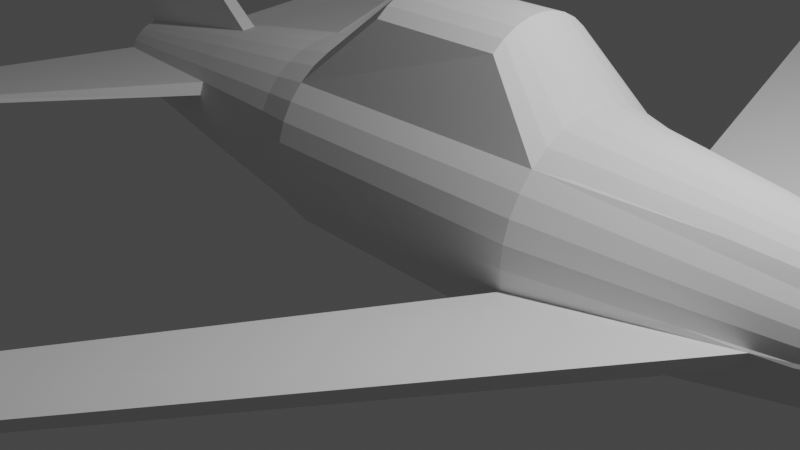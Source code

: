 # Source: plane.blend  (saved by Blender 2.80.35; exported with 4.5.12 LTS)
import bpy
from mathutils import Matrix  # noqa: F401  (used for matrix-valued properties, if any)

bpy.ops.wm.read_factory_settings(use_empty=True)
scene = bpy.context.scene
scene.name = 'Scene'

# ---- collections
col_collection = bpy.data.collections.new('Collection'); scene.collection.children.link(col_collection)

# ---- world
world_world = bpy.data.worlds.new('World'); scene.world = world_world
world_world.color = (0.05088, 0.05088, 0.05088)
world_world.use_sun_shadow = False
world_world.sun_shadow_jitter_overblur = 0.0

# ---- cameras
cam_camera = bpy.data.cameras.new('Camera')
cam_camera.clip_end = 100.0
cam_camera.ortho_scale = 7.314
cam_camera.dof.focus_distance = 0.0
cam_camera.dof.aperture_fstop = 128.0

# ---- lights
light_light = bpy.data.lights.new('Light', 'POINT')
light_light.transmission_factor = 0.0
light_light.cutoff_distance = 30.0
light_light.energy = 1000.0
light_light.shadow_buffer_clip_start = 1.001
light_light.shadow_soft_size = 0.1
light_light.shadow_maximum_resolution = 0.006
light_light.use_absolute_resolution = True

# ---- meshes
me_cylinder = bpy.data.meshes.new('Cylinder')
me_cylinder.from_pydata([(-1.834e-08, 1.135, -0.4567), (-1.341e-07, 1.304, 0.2909), (0.2457, 1.279, 0.2909), (0.2138, 1.113, -0.4567), (0.482, 1.205, 0.2909), (0.4193, 1.048, -0.4567), (0.6997, 1.084, 0.2909), (0.6088, 0.9433, -0.4567), (0.8906, 0.9221, 0.2909), (0.7748, 0.8022, -0.4567), (1.047, 0.7245, 0.2909), (0.9111, 0.6303, -0.4567), (1.164, 0.499, 0.2909), (1.012, 0.4342, -0.4567), (1.235, 0.2544, 0.2909), (1.075, 0.2213, -0.4567), (1.26, 4.049e-07, 0.2909), (1.096, 3.512e-07, -0.4567), (1.235, -0.2544, 0.2909), (1.075, -0.2213, -0.4567), (1.164, -0.499, 0.2909), (1.012, -0.4342, -0.4567), (1.047, -0.7245, 0.2909), (0.9111, -0.6303, -0.4567), (0.8906, -0.9221, 0.2909), (0.7748, -0.8022, -0.4567), (0.6997, -1.084, 0.2909), (0.6088, -0.9433, -0.4567), (0.482, -1.205, 0.2909), (0.4193, -1.048, -0.4567), (0.2457, -1.279, 0.2909), (0.2138, -1.113, -0.4567), (-5.439e-07, -1.304, 0.2909), (-3.779e-07, -1.135, -0.4567), (-0.2457, -1.279, 0.2909), (-0.2138, -1.113, -0.4567), (-0.482, -1.205, 0.2909), (-0.4193, -1.048, -0.4567), (-0.6997, -1.084, 0.2909), (-0.6088, -0.9433, -0.4567), (-0.8906, -0.9221, 0.2909), (-0.7748, -0.8022, -0.4567), (-1.047, -0.7245, 0.2909), (-0.9111, -0.6303, -0.4567), (-1.164, -0.499, 0.2909), (-1.012, -0.4342, -0.4567), (-1.235, -0.2544, 0.2909), (-1.075, -0.2213, -0.4567), (-1.26, 1.566e-06, 0.2909), (-1.096, 1.361e-06, -0.4567), (-1.235, 0.2544, 0.2909), (-1.075, 0.2213, -0.4567), (-1.164, 0.499, 0.2909), (-1.012, 0.4342, -0.4567), (-1.047, 0.7245, 0.2909), (-0.9111, 0.6303, -0.4567), (-0.8906, 0.9221, 0.2909), (-0.7748, 0.8022, -0.4567), (-0.6997, 1.084, 0.2909), (-0.6088, 0.9433, -0.4567), (-0.482, 1.205, 0.2909), (-0.4193, 1.048, -0.4567), (-0.2457, 1.279, 0.2909), (-0.2138, 1.113, -0.4567), (-5.96e-08, 0.958, 0.6139), (-0.08499, 0.3918, 1.074), (-0.01483, 0.3799, 1.072), (0.1853, 0.7726, 0.7503), (0.05054, 0.3593, 1.072), (0.3565, 0.7188, 0.7503), (0.1113, 0.3301, 1.074), (0.5141, 0.7966, 0.6139), (0.1648, 0.2846, 1.074), (0.6543, 0.6774, 0.6139), (0.2087, 0.2292, 1.074), (0.7694, 0.5323, 0.6139), (0.2414, 0.166, 1.074), (0.8549, 0.3666, 0.6139), (0.2615, 0.09735, 1.074), (0.9075, 0.1869, 0.6139), (0.2683, 0.02599, 1.074), (0.9253, 4.873e-07, 0.6139), (0.2615, -0.04537, 1.074), (0.9075, -0.1869, 0.6139), (0.2414, -0.114, 1.074), (0.8549, -0.3666, 0.6139), (0.2087, -0.1772, 1.074), (0.7694, -0.5323, 0.6139), (0.1648, -0.2326, 1.074), (0.6543, -0.6774, 0.6139), (0.1113, -0.2781, 1.074), (0.5141, -0.7966, 0.6139), (0.05054, -0.3073, 1.072), (0.1973, -0.7923, 0.7304), (-0.01483, -0.3279, 1.072), (0.0261, -0.8461, 0.7304), (-0.08499, -0.3398, 1.074), (-3.576e-07, -0.958, 0.6139), (-0.1539, -0.3327, 1.074), (-0.1805, -0.9396, 0.6139), (-0.2202, -0.3119, 1.074), (-0.3541, -0.8851, 0.6139), (-0.2813, -0.2781, 1.074), (-0.5141, -0.7966, 0.6139), (-0.3348, -0.2326, 1.074), (-0.6543, -0.6774, 0.6139), (-0.3787, -0.1772, 1.074), (-0.4114, -0.114, 1.074), (-0.4315, -0.04537, 1.074), (-0.4383, 0.02599, 1.074), (-0.4315, 0.09735, 1.074), (-0.4114, 0.166, 1.074), (-0.3787, 0.2292, 1.074), (-0.3348, 0.2846, 1.074), (-0.6543, 0.6774, 0.6139), (-0.2813, 0.3301, 1.074), (-0.5141, 0.7966, 0.6139), (-0.2202, 0.3639, 1.074), (-0.3541, 0.8851, 0.6139), (-0.1539, 0.3847, 1.074), (-0.1805, 0.9396, 0.6139), (0.1708, 0.8891, -0.7453), (0.09959, 0.5184, -1.177), (0.335, 0.8375, -0.7453), (0.1954, 0.4883, -1.177), (0.4864, 0.7537, -0.7453), (0.2836, 0.4395, -1.177), (0.6191, 0.641, -0.7453), (0.361, 0.3737, -1.177), (0.728, 0.5036, -0.7453), (0.4245, 0.2937, -1.177), (0.8089, 0.3469, -0.7453), (0.4716, 0.2023, -1.177), (0.8587, 0.1768, -0.7453), (0.5007, 0.1031, -1.177), (0.8755, 4.33e-07, -0.7453), (0.5105, 5.015e-07, -1.177), (0.8587, -0.1768, -0.7453), (0.5007, -0.1031, -1.177), (0.8089, -0.3469, -0.7453), (0.4716, -0.2023, -1.177), (0.728, -0.5036, -0.7453), (0.4245, -0.2937, -1.177), (0.6191, -0.641, -0.7453), (0.361, -0.3737, -1.177), (0.4864, -0.7537, -0.7453), (0.2836, -0.4395, -1.177), (0.335, -0.8375, -0.7453), (0.1954, -0.4883, -1.177), (0.1708, -0.8891, -0.7453), (0.09959, -0.5184, -1.177), (-3.445e-07, -0.9065, -0.7453), (-2.813e-07, -0.5286, -1.177), (-0.1708, -0.8891, -0.7453), (-0.09959, -0.5184, -1.177), (-0.335, -0.8375, -0.7453), (-0.1954, -0.4883, -1.177), (-0.4864, -0.7537, -0.7453), (-0.2836, -0.4395, -1.177), (-0.6191, -0.641, -0.7453), (-0.361, -0.3737, -1.177), (-0.728, -0.5036, -0.7453), (-0.4245, -0.2937, -1.177), (-0.8089, -0.3469, -0.7453), (-0.4716, -0.2023, -1.177), (-0.8587, -0.1768, -0.7453), (-0.5007, -0.1031, -1.177), (-0.8755, 1.24e-06, -0.7453), (-0.5105, 9.72e-07, -1.177), (-0.8587, 0.1768, -0.7453), (-0.5007, 0.1031, -1.177), (-0.8089, 0.3469, -0.7453), (-0.4716, 0.2023, -1.177), (-0.728, 0.5036, -0.7453), (-0.4245, 0.2937, -1.177), (-0.6191, 0.641, -0.7453), (-0.361, 0.3737, -1.177), (-0.4864, 0.7537, -0.7453), (-0.2836, 0.4395, -1.177), (-0.335, 0.8375, -0.7453), (-0.1954, 0.4883, -1.177), (-0.1708, 0.8891, -0.7453), (-0.09959, 0.5184, -1.177), (-1.164e-07, 0.5286, -1.177), (-5.817e-08, 0.9065, -0.7453), (-1.913e-07, 1.252, -0.355), (0.2359, 1.228, -0.355), (0.4627, 1.157, -0.355), (0.6718, 1.041, -0.355), (0.855, 0.8852, -0.355), (1.005, 0.6955, -0.355), (1.117, 0.4791, -0.355), (1.186, 0.2442, -0.355), (1.209, 4.579e-07, -0.355), (1.186, -0.2442, -0.355), (1.117, -0.4791, -0.355), (1.005, -0.6955, -0.355), (0.855, -0.8852, -0.355), (0.6718, -1.041, -0.355), (0.4627, -1.157, -0.355), (0.2359, -1.228, -0.355), (-5.847e-07, -1.252, -0.355), (-0.2359, -1.228, -0.355), (-0.4627, -1.157, -0.355), (-0.6718, -1.041, -0.355), (-0.855, -0.8852, -0.355), (-1.005, -0.6955, -0.355), (-1.117, -0.4791, -0.355), (-1.186, -0.2442, -0.355), (-1.209, 1.572e-06, -0.355), (-1.186, 0.2442, -0.355), (-1.117, 0.4791, -0.355), (-1.005, 0.6955, -0.355), (-0.855, 0.8852, -0.355), (-0.6718, 1.041, -0.355), (-0.4627, 1.157, -0.355), (-0.2359, 1.228, -0.355), (-1.865, 0.5278, 0.1476), (-1.751, 0.6717, 0.1476), (-1.95, 0.3635, 0.1476), (-2.002, 0.1853, 0.1476), (-2.02, 3.197e-06, 0.1476), (-2.002, -0.1853, 0.1476), (-1.95, -0.3635, 0.1476), (-1.865, -0.5278, 0.1476), (-1.751, -0.6717, 0.1476), (-1.751, -0.6717, -0.1581), (-1.865, -0.5278, -0.1581), (-1.95, -0.3635, -0.1581), (-2.002, -0.1853, -0.1581), (-2.02, 3.102e-06, -0.1581), (-2.002, 0.1853, -0.1581), (-1.95, 0.3635, -0.1581), (-1.865, 0.5278, -0.1581), (-1.751, 0.6717, -0.1581), (-2.5, -0.234, -1.102), (-2.328, -0.1985, -1.31), (-2.508, -0.1489, -1.102), (-2.332, -0.1489, -1.31), (-0.4403, -3.983, -1.004), (-0.4125, -3.545, -1.172), (-0.5042, -3.922, -1.004), (-0.4498, -3.51, -1.172), (-0.5041, 4.157, -1.004), (-0.4498, 3.745, -1.172), (-0.4402, 4.218, -1.004), (-0.4125, 3.78, -1.172), (-1.006, 7.489, 0.2341), (-0.9687, 7.684, 0.04905), (-0.9066, 7.458, 0.2341), (-0.8333, 7.641, 0.04905), (-0.9066, -7.228, 0.2341), (-0.8333, -7.411, 0.04905), (-1.006, -7.259, 0.2341), (-0.9687, -7.453, 0.04905), (3.07e-08, 0.7582, 0.7947), (0.1463, 0.6395, 0.8769), (0.2818, 0.597, 0.8769), (0.4068, 0.6304, 0.7947), (0.5178, 0.5361, 0.7947), (0.6089, 0.4212, 0.7947), (0.6765, 0.2901, 0.7947), (0.7182, 0.1479, 0.7947), (0.7323, 4.955e-07, 0.7947), (0.7182, -0.1479, 0.7947), (0.6765, -0.2901, 0.7947), (0.6089, -0.4212, 0.7947), (0.5178, -0.5361, 0.7947), (0.4054, -0.6282, 0.7971), (0.191, -0.7163, 0.7983), (0.03787, -0.7644, 0.7983), (-2.061e-07, -0.7582, 0.7947), (-0.1429, -0.7436, 0.7947), (-0.2802, -0.7004, 0.7947), (-0.4068, -0.6304, 0.7947), (-0.5178, -0.5361, 0.7947), (-0.6089, -0.4212, 0.7947), (-0.6765, -0.2901, 0.7947), (-0.7182, -0.1479, 0.7947), (-0.7323, 1.17e-06, 0.7947), (-0.7182, 0.1479, 0.7947), (-0.6765, 0.2901, 0.7947), (-0.6089, 0.4212, 0.7947), (-0.5178, 0.5361, 0.7947), (-0.4068, 0.6304, 0.7947), (-0.2802, 0.7005, 0.7947), (-0.1429, 0.7436, 0.7947), (-0.7534, -0.5865, 0.6343), (-0.8736, -0.8088, 0.3728), (-0.8503, -0.4643, 0.6343), (-1.005, -0.6425, 0.3728), (-0.9222, -0.3248, 0.6343), (-1.103, -0.4527, 0.3728), (-0.9666, -0.1735, 0.6343), (-1.164, -0.2467, 0.3728), (-0.9815, -0.01617, 0.6343), (-1.184, -0.0325, 0.3728), (-0.9666, 0.1412, 0.6343), (-1.164, 0.1817, 0.3728), (-0.9222, 0.2925, 0.6343), (-1.103, 0.3877, 0.3728), (-0.8503, 0.4319, 0.6343), (-1.005, 0.5775, 0.3728), (-0.7534, 0.5542, 0.6343), (-0.8736, 0.7438, 0.3728), (-0.6489, -0.4549, 0.7935), (-0.7255, -0.3582, 0.7935), (-0.7825, -0.2478, 0.7935), (-0.8176, -0.1281, 0.7935), (-0.8294, -0.003544, 0.7935), (-0.8176, 0.121, 0.7935), (-0.7825, 0.2407, 0.7935), (-0.7255, 0.3511, 0.7935), (-0.6489, 0.4478, 0.7935), (-0.6169, -0.5427, 0.6875), (-0.708, -0.4278, 0.6875), (-0.7756, -0.2967, 0.6875), (-0.8173, -0.1545, 0.6875), (-0.8314, -0.006553, 0.6875), (-0.8173, 0.1414, 0.6875), (-0.7756, 0.2836, 0.6875), (-0.708, 0.4147, 0.6875), (-0.6169, 0.5295, 0.6875)], [], [(183, 122, 124, 126, 128, 130, 132, 134, 136, 138, 140, 142, 144, 146, 148, 150, 152, 154, 156, 158, 160, 162, 164, 166, 168, 170, 172, 174, 176, 178, 180, 182), (181, 63, 0, 184), (216, 62, 1, 185), (179, 61, 63, 181), (215, 60, 62, 216), (177, 59, 61, 179), (214, 58, 60, 215), (175, 57, 59, 177), (213, 56, 58, 214), (173, 55, 57, 175), (50, 52, 219, 220), (171, 53, 55, 173), (209, 208, 229, 230), (169, 51, 53, 171), (44, 46, 222, 223), (167, 49, 51, 169), (208, 207, 228, 229), (165, 47, 49, 167), (52, 54, 217, 219), (163, 45, 47, 165), (207, 206, 227, 228), (161, 43, 45, 163), (46, 48, 221, 222), (159, 41, 43, 161), (206, 205, 226, 227), (157, 39, 41, 159), (204, 38, 40, 205), (155, 37, 39, 157), (203, 36, 38, 204), (153, 35, 37, 155), (202, 34, 36, 203), (151, 33, 35, 153), (201, 32, 34, 202), (149, 31, 33, 151), (200, 30, 32, 201), (147, 29, 31, 149), (199, 28, 30, 200), (145, 27, 29, 147), (198, 26, 28, 199), (143, 25, 27, 145), (197, 24, 26, 198), (141, 23, 25, 143), (196, 22, 24, 197), (139, 21, 23, 141), (195, 20, 22, 196), (137, 19, 21, 139), (194, 18, 20, 195), (135, 17, 19, 137), (193, 16, 18, 194), (133, 15, 17, 135), (192, 14, 16, 193), (131, 13, 15, 133), (191, 12, 14, 192), (129, 11, 13, 131), (190, 10, 12, 191), (127, 9, 11, 129), (189, 8, 10, 190), (125, 7, 9, 127), (188, 6, 8, 189), (123, 5, 7, 125), (187, 4, 6, 188), (121, 3, 5, 123), (186, 2, 4, 187), (184, 0, 3, 121), (185, 1, 2, 186), (62, 120, 64, 1), (286, 119, 65, 255), (60, 118, 120, 62), (285, 117, 119, 286), (58, 116, 118, 60), (284, 115, 117, 285), (56, 114, 116, 58), (283, 113, 115, 284), (114, 56, 304, 303), (282, 112, 113, 283), (281, 111, 112, 282), (44, 42, 290, 292), (280, 110, 111, 281), (52, 50, 298, 300), (279, 109, 110, 280), (40, 105, 287, 288), (278, 108, 109, 279), (277, 107, 108, 278), (276, 106, 107, 277), (46, 44, 292, 294), (275, 104, 106, 276), (38, 103, 105, 40), (274, 102, 104, 275), (36, 101, 103, 38), (273, 100, 102, 274), (34, 99, 101, 36), (272, 98, 100, 273), (32, 97, 99, 34), (271, 96, 98, 272), (30, 95, 97, 32), (270, 94, 96, 271), (95, 30, 254, 253), (269, 92, 94, 270), (26, 91, 93, 28), (268, 90, 92, 269), (24, 89, 91, 26), (267, 88, 90, 268), (22, 87, 89, 24), (266, 86, 88, 267), (20, 85, 87, 22), (265, 84, 86, 266), (18, 83, 85, 20), (264, 82, 84, 265), (16, 81, 83, 18), (263, 80, 82, 264), (14, 79, 81, 16), (262, 78, 80, 263), (12, 77, 79, 14), (261, 76, 78, 262), (10, 75, 77, 12), (260, 74, 76, 261), (8, 73, 75, 10), (259, 72, 74, 260), (6, 71, 73, 8), (258, 70, 72, 259), (4, 69, 71, 6), (257, 68, 70, 258), (67, 69, 249, 247), (256, 66, 68, 257), (1, 64, 67, 2), (255, 65, 66, 256), (183, 184, 121, 122), (122, 121, 123, 124), (124, 123, 125, 126), (126, 125, 127, 128), (128, 127, 129, 130), (130, 129, 131, 132), (132, 131, 133, 134), (134, 133, 135, 136), (136, 135, 137, 138), (138, 137, 139, 140), (140, 139, 141, 142), (142, 141, 143, 144), (144, 143, 145, 146), (146, 145, 147, 148), (148, 147, 149, 150), (150, 149, 151, 152), (152, 151, 153, 154), (156, 154, 240, 242), (156, 155, 157, 158), (158, 157, 159, 160), (160, 159, 161, 162), (162, 161, 163, 164), (164, 163, 165, 166), (165, 167, 237, 235), (168, 167, 169, 170), (170, 169, 171, 172), (172, 171, 173, 174), (174, 173, 175, 176), (176, 175, 177, 178), (178, 177, 179, 180), (154, 153, 239, 240), (182, 181, 184, 183), (0, 185, 186, 3), (3, 186, 187, 5), (5, 187, 188, 7), (7, 188, 189, 9), (9, 189, 190, 11), (11, 190, 191, 13), (13, 191, 192, 15), (15, 192, 193, 17), (17, 193, 194, 19), (19, 194, 195, 21), (21, 195, 196, 23), (23, 196, 197, 25), (25, 197, 198, 27), (27, 198, 199, 29), (29, 199, 200, 31), (31, 200, 201, 33), (33, 201, 202, 35), (35, 202, 203, 37), (37, 203, 204, 39), (39, 204, 205, 41), (41, 205, 206, 43), (43, 206, 207, 45), (45, 207, 208, 47), (47, 208, 209, 49), (49, 209, 210, 51), (51, 210, 211, 53), (53, 211, 212, 55), (55, 212, 213, 57), (57, 213, 214, 59), (59, 214, 215, 61), (61, 215, 216, 63), (63, 216, 185, 0), (233, 217, 218, 234), (232, 219, 217, 233), (231, 220, 219, 232), (230, 221, 220, 231), (229, 222, 221, 230), (228, 223, 222, 229), (227, 224, 223, 228), (226, 225, 224, 227), (210, 209, 230, 231), (42, 44, 223, 224), (211, 210, 231, 232), (205, 40, 225, 226), (48, 50, 220, 221), (56, 213, 234, 218), (212, 211, 232, 233), (40, 42, 224, 225), (213, 212, 233, 234), (54, 56, 218, 217), (236, 235, 237, 238), (167, 168, 238, 237), (166, 165, 235, 236), (168, 166, 236, 238), (240, 239, 241, 242), (244, 243, 245, 246), (179, 181, 245, 243), (153, 155, 241, 239), (181, 182, 246, 245), (180, 179, 243, 244), (182, 180, 244, 246), (155, 156, 242, 241), (252, 251, 253, 254), (248, 247, 249, 250), (93, 95, 253, 251), (28, 93, 251, 252), (4, 2, 248, 250), (69, 4, 250, 249), (2, 67, 247, 248), (30, 28, 252, 254), (64, 255, 256, 67), (67, 256, 257, 69), (69, 257, 258, 71), (71, 258, 259, 73), (73, 259, 260, 75), (75, 260, 261, 77), (77, 261, 262, 79), (79, 262, 263, 81), (81, 263, 264, 83), (83, 264, 265, 85), (85, 265, 266, 87), (87, 266, 267, 89), (89, 267, 268, 91), (91, 268, 269, 93), (93, 269, 270, 95), (95, 270, 271, 97), (97, 271, 272, 99), (99, 272, 273, 101), (101, 273, 274, 103), (103, 274, 275, 105), (54, 52, 300, 302), (283, 114, 303, 313), (48, 46, 294, 296), (56, 54, 302, 304), (105, 275, 305, 287), (114, 283, 284, 116), (116, 284, 285, 118), (118, 285, 286, 120), (120, 286, 255, 64), (302, 301, 303, 304), (300, 299, 301, 302), (298, 297, 299, 300), (296, 295, 297, 298), (294, 293, 295, 296), (292, 291, 293, 294), (290, 289, 291, 292), (288, 287, 289, 290), (287, 305, 306, 289), (289, 306, 307, 291), (291, 307, 308, 293), (293, 308, 309, 295), (295, 309, 310, 297), (297, 310, 311, 299), (299, 311, 312, 301), (301, 312, 313, 303), (50, 48, 296, 298), (42, 40, 288, 290), (282, 283, 322, 321), (280, 281, 320, 319), (278, 279, 318, 317), (276, 277, 316, 315), (281, 282, 321, 320), (279, 280, 319, 318), (277, 278, 317, 316), (275, 276, 315, 314), (119, 117, 115, 113, 112, 111, 110, 109, 108, 107, 106, 104, 102, 100, 98, 96, 94, 92, 90, 88, 86, 84, 82, 80, 78, 76, 74, 72, 70, 68, 66, 65)])
_uv = me_cylinder.uv_layers.new(name='UVMap')
_uv.uv.foreach_set('vector', [0.0, 0.5539, 0.9687, 0.5539, 0.9375, 0.5539, 0.9062, 0.5539, 0.875, 0.5539, 0.8438, 0.5539, 0.8125, 0.5539, 0.7812, 0.5539, 0.75, 0.5539, 0.7188, 0.5539, 0.6875, 0.5539, 0.6562, 0.5539, 0.625, 0.5539, 0.5938, 0.5539, 0.5625, 0.5539, 0.5312, 0.5539, 0.5, 0.5539, 0.4688, 0.5539, 0.4375, 0.5539, 0.4062, 0.5539, 0.375, 0.5539, 0.3438, 0.5539, 0.3125, 0.5539, 0.2812, 0.5539, 0.25, 0.5539, 0.2188, 0.5539, 0.1875, 0.5539, 0.1562, 0.5539, 0.125, 0.5539, 0.09375, 0.5539, 0.0625, 0.5539, 0.03125, 0.5539, 0.03125, 0.6078, 0.03125, 0.6617, 0.0, 0.6617, 0.0, 0.6078, 0.03125, 0.7125, 0.03125, 0.8284, 0.0, 0.8284, 0.0, 0.7125, 0.0625, 0.6078, 0.0625, 0.6617, 0.03125, 0.6617, 0.03125, 0.6078, 0.0625, 0.7125, 0.0625, 0.8284, 0.03125, 0.8284, 0.03125, 0.7125, 0.09375, 0.6078, 0.09375, 0.6617, 0.0625, 0.6617, 0.0625, 0.6078, 0.09375, 0.7125, 0.09375, 0.8284, 0.0625, 0.8284, 0.0625, 0.7125, 0.125, 0.6078, 0.125, 0.6617, 0.09375, 0.6617, 0.09375, 0.6078, 0.125, 0.7125, 0.125, 0.8284, 0.09375, 0.8284, 0.09375, 0.7125, 0.1562, 0.6078, 0.1562, 0.6617, 0.125, 0.6617, 0.125, 0.6078, 0.2188, 0.8284, 0.1875, 0.8284, 0.1875, 0.8284, 0.2188, 0.8284, 0.1875, 0.6078, 0.1875, 0.6617, 0.1562, 0.6617, 0.1562, 0.6078, 0.25, 0.7125, 0.2812, 0.7125, 0.2812, 0.7125, 0.25, 0.7125, 0.2188, 0.6078, 0.2188, 0.6617, 0.1875, 0.6617, 0.1875, 0.6078, 0.3125, 0.8284, 0.2812, 0.8284, 0.2812, 0.8284, 0.3125, 0.8284, 0.25, 0.6078, 0.25, 0.6617, 0.2188, 0.6617, 0.2188, 0.6078, 0.2812, 0.7125, 0.3125, 0.7125, 0.3125, 0.7125, 0.2812, 0.7125, 0.2812, 0.6078, 0.2812, 0.6617, 0.25, 0.6617, 0.25, 0.6078, 0.1875, 0.8284, 0.1562, 0.8284, 0.1562, 0.8284, 0.1875, 0.8284, 0.3125, 0.6078, 0.3125, 0.6617, 0.2812, 0.6617, 0.2812, 0.6078, 0.3125, 0.7125, 0.3438, 0.7125, 0.3438, 0.7125, 0.3125, 0.7125, 0.3438, 0.6078, 0.3438, 0.6617, 0.3125, 0.6617, 0.3125, 0.6078, 0.2812, 0.8284, 0.25, 0.8284, 0.25, 0.8284, 0.2812, 0.8284, 0.375, 0.6078, 0.375, 0.6617, 0.3438, 0.6617, 0.3438, 0.6078, 0.3438, 0.7125, 0.375, 0.7125, 0.375, 0.7125, 0.3438, 0.7125, 0.4062, 0.6078, 0.4062, 0.6617, 0.375, 0.6617, 0.375, 0.6078, 0.4062, 0.7125, 0.4062, 0.8284, 0.375, 0.8284, 0.375, 0.7125, 0.4375, 0.6078, 0.4375, 0.6617, 0.4062, 0.6617, 0.4062, 0.6078, 0.4375, 0.7125, 0.4375, 0.8284, 0.4062, 0.8284, 0.4062, 0.7125, 0.4687, 0.6078, 0.4688, 0.6617, 0.4375, 0.6617, 0.4375, 0.6078, 0.4688, 0.7125, 0.4687, 0.8284, 0.4375, 0.8284, 0.4375, 0.7125, 0.5, 0.6078, 0.5, 0.6617, 0.4688, 0.6617, 0.4687, 0.6078, 0.5, 0.7125, 0.5, 0.8284, 0.4687, 0.8284, 0.4688, 0.7125, 0.5312, 0.6078, 0.5312, 0.6617, 0.5, 0.6617, 0.5, 0.6078, 0.5312, 0.7125, 0.5312, 0.8284, 0.5, 0.8284, 0.5, 0.7125, 0.5625, 0.6078, 0.5625, 0.6617, 0.5312, 0.6617, 0.5312, 0.6078, 0.5625, 0.7125, 0.5625, 0.8284, 0.5312, 0.8284, 0.5312, 0.7125, 0.5938, 0.6078, 0.5938, 0.6617, 0.5625, 0.6617, 0.5625, 0.6078, 0.5938, 0.7125, 0.5938, 0.8284, 0.5625, 0.8284, 0.5625, 0.7125, 0.625, 0.6078, 0.625, 0.6617, 0.5938, 0.6617, 0.5938, 0.6078, 0.625, 0.7125, 0.625, 0.8284, 0.5938, 0.8284, 0.5938, 0.7125, 0.6562, 0.6078, 0.6562, 0.6617, 0.625, 0.6617, 0.625, 0.6078, 0.6562, 0.7125, 0.6562, 0.8284, 0.625, 0.8284, 0.625, 0.7125, 0.6875, 0.6078, 0.6875, 0.6617, 0.6562, 0.6617, 0.6562, 0.6078, 0.6875, 0.7125, 0.6875, 0.8284, 0.6562, 0.8284, 0.6562, 0.7125, 0.7188, 0.6078, 0.7188, 0.6617, 0.6875, 0.6617, 0.6875, 0.6078, 0.7188, 0.7125, 0.7188, 0.8284, 0.6875, 0.8284, 0.6875, 0.7125, 0.75, 0.6078, 0.75, 0.6617, 0.7188, 0.6617, 0.7188, 0.6078, 0.75, 0.7125, 0.75, 0.8284, 0.7188, 0.8284, 0.7188, 0.7125, 0.7812, 0.6078, 0.7812, 0.6617, 0.75, 0.6617, 0.75, 0.6078, 0.7812, 0.7125, 0.7812, 0.8284, 0.75, 0.8284, 0.75, 0.7125, 0.8125, 0.6078, 0.8125, 0.6617, 0.7812, 0.6617, 0.7812, 0.6078, 0.8125, 0.7125, 0.8125, 0.8284, 0.7812, 0.8284, 0.7812, 0.7125, 0.8437, 0.6078, 0.8438, 0.6617, 0.8125, 0.6617, 0.8125, 0.6078, 0.8438, 0.7125, 0.8437, 0.8284, 0.8125, 0.8284, 0.8125, 0.7125, 0.875, 0.6078, 0.875, 0.6617, 0.8438, 0.6617, 0.8437, 0.6078, 0.875, 0.7125, 0.875, 0.8284, 0.8437, 0.8284, 0.8438, 0.7125, 0.9062, 0.6078, 0.9062, 0.6617, 0.875, 0.6617, 0.875, 0.6078, 0.9062, 0.7125, 0.9062, 0.8284, 0.875, 0.8284, 0.875, 0.7125, 0.9375, 0.6078, 0.9375, 0.6617, 0.9062, 0.6617, 0.9062, 0.6078, 0.9375, 0.7125, 0.9375, 0.8284, 0.9062, 0.8284, 0.9062, 0.7125, 0.9688, 0.6078, 0.9688, 0.6617, 0.9375, 0.6617, 0.9375, 0.6078, 0.9688, 0.7125, 0.9688, 0.8284, 0.9375, 0.8284, 0.9375, 0.7125, 1.0, 0.6078, 1.0, 0.6617, 0.9688, 0.6617, 0.9688, 0.6078, 1.0, 0.7125, 1.0, 0.8284, 0.9688, 0.8284, 0.9688, 0.7125, 0.03125, 0.8284, 0.03125, 0.8856, 0.0, 0.8856, 0.0, 0.8284, 0.03125, 0.908, 0.03125, 0.9428, 0.0, 0.9428, 0.0, 0.908, 0.0625, 0.8284, 0.0625, 0.8856, 0.03125, 0.8856, 0.03125, 0.8284, 0.0625, 0.908, 0.0625, 0.9428, 0.03125, 0.9428, 0.03125, 0.908, 0.09375, 0.8284, 0.09375, 0.8856, 0.0625, 0.8856, 0.0625, 0.8284, 0.09375, 0.908, 0.09375, 0.9428, 0.0625, 0.9428, 0.0625, 0.908, 0.125, 0.8284, 0.125, 0.8856, 0.09375, 0.8856, 0.09375, 0.8284, 0.125, 0.908, 0.125, 0.9428, 0.09375, 0.9428, 0.09375, 0.908, 0.125, 0.8856, 0.125, 0.8284, 0.125, 0.8284, 0.125, 0.8856, 0.1562, 0.908, 0.1562, 0.9428, 0.125, 0.9428, 0.125, 0.908, 0.1875, 0.908, 0.1875, 0.9428, 0.1562, 0.9428, 0.1562, 0.908, 0.3125, 0.8284, 0.3438, 0.8284, 0.3438, 0.8284, 0.3125, 0.8284, 0.2188, 0.908, 0.2188, 0.9428, 0.1875, 0.9428, 0.1875, 0.908, 0.1875, 0.8284, 0.2188, 0.8284, 0.2188, 0.8284, 0.1875, 0.8284, 0.25, 0.908, 0.25, 0.9428, 0.2188, 0.9428, 0.2188, 0.908, 0.375, 0.8284, 0.375, 0.8856, 0.375, 0.8856, 0.375, 0.8284, 0.2812, 0.908, 0.2812, 0.9428, 0.25, 0.9428, 0.25, 0.908, 0.3125, 0.908, 0.3125, 0.9428, 0.2812, 0.9428, 0.2812, 0.908, 0.3438, 0.908, 0.3438, 0.9428, 0.3125, 0.9428, 0.3125, 0.908, 0.2812, 0.8284, 0.3125, 0.8284, 0.3125, 0.8284, 0.2812, 0.8284, 0.375, 0.908, 0.375, 0.9428, 0.3438, 0.9428, 0.3438, 0.908, 0.4062, 0.8284, 0.4062, 0.8856, 0.375, 0.8856, 0.375, 0.8284, 0.4062, 0.908, 0.4062, 0.9428, 0.375, 0.9428, 0.375, 0.908, 0.4375, 0.8284, 0.4375, 0.8856, 0.4062, 0.8856, 0.4062, 0.8284, 0.4375, 0.908, 0.4375, 0.9428, 0.4062, 0.9428, 0.4062, 0.908, 0.4687, 0.8284, 0.4687, 0.8856, 0.4375, 0.8856, 0.4375, 0.8284, 0.4687, 0.908, 0.4687, 0.9428, 0.4375, 0.9428, 0.4375, 0.908, 0.5, 0.8284, 0.5, 0.8856, 0.4687, 0.8856, 0.4687, 0.8284, 0.5, 0.908, 0.5, 0.9428, 0.4687, 0.9428, 0.4687, 0.908, 0.5312, 0.8284, 0.5312, 0.8856, 0.5, 0.8856, 0.5, 0.8284, 0.5312, 0.8969, 0.5312, 0.9428, 0.5, 0.9428, 0.5, 0.908, 0.5312, 0.8856, 0.5312, 0.8284, 0.5312, 0.8284, 0.5312, 0.8856, 0.5625, 0.8969, 0.5625, 0.9428, 0.5312, 0.9428, 0.5312, 0.8969, 0.5938, 0.8284, 0.5938, 0.8856, 0.5625, 0.8856, 0.5625, 0.8284, 0.5938, 0.9082, 0.5938, 0.9428, 0.5625, 0.9428, 0.5625, 0.8969, 0.625, 0.8284, 0.625, 0.8856, 0.5938, 0.8856, 0.5938, 0.8284, 0.625, 0.908, 0.625, 0.9428, 0.5938, 0.9428, 0.5938, 0.9082, 0.6562, 0.8284, 0.6562, 0.8856, 0.625, 0.8856, 0.625, 0.8284, 0.6562, 0.908, 0.6562, 0.9428, 0.625, 0.9428, 0.625, 0.908, 0.6875, 0.8284, 0.6875, 0.8856, 0.6562, 0.8856, 0.6562, 0.8284, 0.6875, 0.908, 0.6875, 0.9428, 0.6562, 0.9428, 0.6562, 0.908, 0.7188, 0.8284, 0.7188, 0.8856, 0.6875, 0.8856, 0.6875, 0.8284, 0.7187, 0.908, 0.7188, 0.9428, 0.6875, 0.9428, 0.6875, 0.908, 0.75, 0.8284, 0.75, 0.8856, 0.7188, 0.8856, 0.7188, 0.8284, 0.75, 0.908, 0.75, 0.9428, 0.7188, 0.9428, 0.7187, 0.908, 0.7812, 0.8284, 0.7812, 0.8856, 0.75, 0.8856, 0.75, 0.8284, 0.7812, 0.908, 0.7812, 0.9428, 0.75, 0.9428, 0.75, 0.908, 0.8125, 0.8284, 0.8125, 0.8856, 0.7812, 0.8856, 0.7812, 0.8284, 0.8125, 0.908, 0.8125, 0.9428, 0.7812, 0.9428, 0.7812, 0.908, 0.8437, 0.8284, 0.8437, 0.8856, 0.8125, 0.8856, 0.8125, 0.8284, 0.8437, 0.908, 0.8437, 0.9428, 0.8125, 0.9428, 0.8125, 0.908, 0.875, 0.8284, 0.875, 0.8856, 0.8437, 0.8856, 0.8437, 0.8284, 0.875, 0.908, 0.875, 0.9428, 0.8437, 0.9428, 0.8437, 0.908, 0.9062, 0.8284, 0.9062, 0.8856, 0.875, 0.8856, 0.875, 0.8284, 0.9062, 0.908, 0.9062, 0.9428, 0.875, 0.9428, 0.875, 0.908, 0.9375, 0.8284, 0.9375, 0.8856, 0.9062, 0.8856, 0.9062, 0.8284, 0.9375, 0.908, 0.9375, 0.9428, 0.9062, 0.9428, 0.9062, 0.908, 0.9688, 0.8856, 0.9375, 0.8856, 0.9375, 0.8856, 0.9688, 0.8856, 0.9687, 0.908, 0.9687, 0.9428, 0.9375, 0.9428, 0.9375, 0.908, 1.0, 0.8284, 1.0, 0.8856, 0.9688, 0.8856, 0.9688, 0.8284, 1.0, 0.908, 1.0, 0.9428, 0.9687, 0.9428, 0.9687, 0.908, 1.0, 0.5539, 1.0, 0.6078, 0.9688, 0.6078, 0.9687, 0.5539, 0.9687, 0.5539, 0.9688, 0.6078, 0.9375, 0.6078, 0.9375, 0.5539, 0.9375, 0.5539, 0.9375, 0.6078, 0.9062, 0.6078, 0.9062, 0.5539, 0.9062, 0.5539, 0.9062, 0.6078, 0.875, 0.6078, 0.875, 0.5539, 0.875, 0.5539, 0.875, 0.6078, 0.8437, 0.6078, 0.8438, 0.5539, 0.8438, 0.5539, 0.8437, 0.6078, 0.8125, 0.6078, 0.8125, 0.5539, 0.8125, 0.5539, 0.8125, 0.6078, 0.7812, 0.6078, 0.7812, 0.5539, 0.7812, 0.5539, 0.7812, 0.6078, 0.75, 0.6078, 0.75, 0.5539, 0.75, 0.5539, 0.75, 0.6078, 0.7188, 0.6078, 0.7188, 0.5539, 0.7188, 0.5539, 0.7188, 0.6078, 0.6875, 0.6078, 0.6875, 0.5539, 0.6875, 0.5539, 0.6875, 0.6078, 0.6562, 0.6078, 0.6562, 0.5539, 0.6562, 0.5539, 0.6562, 0.6078, 0.625, 0.6078, 0.625, 0.5539, 0.625, 0.5539, 0.625, 0.6078, 0.5938, 0.6078, 0.5938, 0.5539, 0.5938, 0.5539, 0.5938, 0.6078, 0.5625, 0.6078, 0.5625, 0.5539, 0.5625, 0.5539, 0.5625, 0.6078, 0.5312, 0.6078, 0.5312, 0.5539, 0.5312, 0.5539, 0.5312, 0.6078, 0.5, 0.6078, 0.5, 0.5539, 0.5, 0.5539, 0.5, 0.6078, 0.4687, 0.6078, 0.4688, 0.5539, 0.4375, 0.5539, 0.4688, 0.5539, 0.4688, 0.5539, 0.4375, 0.5539, 0.4375, 0.5539, 0.4375, 0.6078, 0.4062, 0.6078, 0.4062, 0.5539, 0.4062, 0.5539, 0.4062, 0.6078, 0.375, 0.6078, 0.375, 0.5539, 0.375, 0.5539, 0.375, 0.6078, 0.3438, 0.6078, 0.3438, 0.5539, 0.3438, 0.5539, 0.3438, 0.6078, 0.3125, 0.6078, 0.3125, 0.5539, 0.3125, 0.5539, 0.3125, 0.6078, 0.2812, 0.6078, 0.2812, 0.5539, 0.2812, 0.6078, 0.25, 0.6078, 0.25, 0.6078, 0.2812, 0.6078, 0.25, 0.5539, 0.25, 0.6078, 0.2188, 0.6078, 0.2188, 0.5539, 0.2188, 0.5539, 0.2188, 0.6078, 0.1875, 0.6078, 0.1875, 0.5539, 0.1875, 0.5539, 0.1875, 0.6078, 0.1562, 0.6078, 0.1562, 0.5539, 0.1562, 0.5539, 0.1562, 0.6078, 0.125, 0.6078, 0.125, 0.5539, 0.125, 0.5539, 0.125, 0.6078, 0.09375, 0.6078, 0.09375, 0.5539, 0.09375, 0.5539, 0.09375, 0.6078, 0.0625, 0.6078, 0.0625, 0.5539, 0.4688, 0.5539, 0.4687, 0.6078, 0.4687, 0.6078, 0.4688, 0.5539, 0.03125, 0.5539, 0.03125, 0.6078, 0.0, 0.6078, 0.0, 0.5539, 1.0, 0.6617, 1.0, 0.7125, 0.9688, 0.7125, 0.9688, 0.6617, 0.9688, 0.6617, 0.9688, 0.7125, 0.9375, 0.7125, 0.9375, 0.6617, 0.9375, 0.6617, 0.9375, 0.7125, 0.9062, 0.7125, 0.9062, 0.6617, 0.9062, 0.6617, 0.9062, 0.7125, 0.875, 0.7125, 0.875, 0.6617, 0.875, 0.6617, 0.875, 0.7125, 0.8438, 0.7125, 0.8438, 0.6617, 0.8438, 0.6617, 0.8438, 0.7125, 0.8125, 0.7125, 0.8125, 0.6617, 0.8125, 0.6617, 0.8125, 0.7125, 0.7812, 0.7125, 0.7812, 0.6617, 0.7812, 0.6617, 0.7812, 0.7125, 0.75, 0.7125, 0.75, 0.6617, 0.75, 0.6617, 0.75, 0.7125, 0.7188, 0.7125, 0.7188, 0.6617, 0.7188, 0.6617, 0.7188, 0.7125, 0.6875, 0.7125, 0.6875, 0.6617, 0.6875, 0.6617, 0.6875, 0.7125, 0.6562, 0.7125, 0.6562, 0.6617, 0.6562, 0.6617, 0.6562, 0.7125, 0.625, 0.7125, 0.625, 0.6617, 0.625, 0.6617, 0.625, 0.7125, 0.5938, 0.7125, 0.5938, 0.6617, 0.5938, 0.6617, 0.5938, 0.7125, 0.5625, 0.7125, 0.5625, 0.6617, 0.5625, 0.6617, 0.5625, 0.7125, 0.5312, 0.7125, 0.5312, 0.6617, 0.5312, 0.6617, 0.5312, 0.7125, 0.5, 0.7125, 0.5, 0.6617, 0.5, 0.6617, 0.5, 0.7125, 0.4688, 0.7125, 0.4688, 0.6617, 0.4688, 0.6617, 0.4688, 0.7125, 0.4375, 0.7125, 0.4375, 0.6617, 0.4375, 0.6617, 0.4375, 0.7125, 0.4062, 0.7125, 0.4062, 0.6617, 0.4062, 0.6617, 0.4062, 0.7125, 0.375, 0.7125, 0.375, 0.6617, 0.375, 0.6617, 0.375, 0.7125, 0.3438, 0.7125, 0.3438, 0.6617, 0.3438, 0.6617, 0.3438, 0.7125, 0.3125, 0.7125, 0.3125, 0.6617, 0.3125, 0.6617, 0.3125, 0.7125, 0.2812, 0.7125, 0.2812, 0.6617, 0.2812, 0.6617, 0.2812, 0.7125, 0.25, 0.7125, 0.25, 0.6617, 0.25, 0.6617, 0.25, 0.7125, 0.2188, 0.7125, 0.2188, 0.6617, 0.2188, 0.6617, 0.2188, 0.7125, 0.1875, 0.7125, 0.1875, 0.6617, 0.1875, 0.6617, 0.1875, 0.7125, 0.1562, 0.7125, 0.1562, 0.6617, 0.1562, 0.6617, 0.1562, 0.7125, 0.125, 0.7125, 0.125, 0.6617, 0.125, 0.6617, 0.125, 0.7125, 0.09375, 0.7125, 0.09375, 0.6617, 0.09375, 0.6617, 0.09375, 0.7125, 0.0625, 0.7125, 0.0625, 0.6617, 0.0625, 0.6617, 0.0625, 0.7125, 0.03125, 0.7125, 0.03125, 0.6617, 0.03125, 0.6617, 0.03125, 0.7125, 0.0, 0.7125, 0.0, 0.6617, 0.1562, 0.7125, 0.1562, 0.8284, 0.125, 0.8284, 0.125, 0.7125, 0.1875, 0.7125, 0.1875, 0.8284, 0.1562, 0.8284, 0.1562, 0.7125, 0.2188, 0.7125, 0.2188, 0.8284, 0.1875, 0.8284, 0.1875, 0.7125, 0.25, 0.7125, 0.25, 0.8284, 0.2188, 0.8284, 0.2188, 0.7125, 0.2812, 0.7125, 0.2812, 0.8284, 0.25, 0.8284, 0.25, 0.7125, 0.3125, 0.7125, 0.3125, 0.8284, 0.2812, 0.8284, 0.2812, 0.7125, 0.3438, 0.7125, 0.3438, 0.8284, 0.3125, 0.8284, 0.3125, 0.7125, 0.375, 0.7125, 0.375, 0.8284, 0.3438, 0.8284, 0.3438, 0.7125, 0.2188, 0.7125, 0.25, 0.7125, 0.25, 0.7125, 0.2188, 0.7125, 0.3438, 0.8284, 0.3125, 0.8284, 0.3125, 0.8284, 0.3438, 0.8284, 0.1875, 0.7125, 0.2188, 0.7125, 0.2188, 0.7125, 0.1875, 0.7125, 0.375, 0.7125, 0.375, 0.8284, 0.375, 0.8284, 0.375, 0.7125, 0.25, 0.8284, 0.2188, 0.8284, 0.2188, 0.8284, 0.25, 0.8284, 0.125, 0.8284, 0.125, 0.7125, 0.125, 0.7125, 0.125, 0.8284, 0.1562, 0.7125, 0.1875, 0.7125, 0.1875, 0.7125, 0.1562, 0.7125, 0.375, 0.8284, 0.3438, 0.8284, 0.3438, 0.8284, 0.375, 0.8284, 0.125, 0.7125, 0.1562, 0.7125, 0.1562, 0.7125, 0.125, 0.7125, 0.1562, 0.8284, 0.125, 0.8284, 0.125, 0.8284, 0.1562, 0.8284, 0.2812, 0.5539, 0.2812, 0.6078, 0.25, 0.6078, 0.25, 0.5539, 0.25, 0.6078, 0.25, 0.5539, 0.25, 0.5539, 0.25, 0.6078, 0.2812, 0.5539, 0.2812, 0.6078, 0.2812, 0.6078, 0.2812, 0.5539, 0.25, 0.5539, 0.2812, 0.5539, 0.2812, 0.5539, 0.25, 0.5539, 0.4688, 0.5539, 0.4687, 0.6078, 0.4375, 0.6078, 0.4375, 0.5539, 0.0625, 0.5539, 0.0625, 0.6078, 0.03125, 0.6078, 0.03125, 0.5539, 0.0625, 0.6078, 0.03125, 0.6078, 0.03125, 0.6078, 0.0625, 0.6078, 0.4687, 0.6078, 0.4375, 0.6078, 0.4375, 0.6078, 0.4687, 0.6078, 0.03125, 0.6078, 0.03125, 0.5539, 0.03125, 0.5539, 0.03125, 0.6078, 0.0625, 0.5539, 0.0625, 0.6078, 0.0625, 0.6078, 0.0625, 0.5539, 0.03125, 0.5539, 0.0625, 0.5539, 0.0625, 0.5539, 0.03125, 0.5539, 0.4375, 0.6078, 0.4375, 0.5539, 0.4375, 0.5539, 0.4375, 0.6078, 0.5625, 0.8284, 0.5625, 0.8856, 0.5312, 0.8856, 0.5312, 0.8284, 0.9688, 0.8284, 0.9688, 0.8856, 0.9375, 0.8856, 0.9375, 0.8284, 0.5625, 0.8856, 0.5312, 0.8856, 0.5312, 0.8856, 0.5625, 0.8856, 0.5625, 0.8284, 0.5625, 0.8856, 0.5625, 0.8856, 0.5625, 0.8284, 0.9375, 0.8284, 0.9688, 0.8284, 0.9688, 0.8284, 0.9375, 0.8284, 0.9375, 0.8856, 0.9375, 0.8284, 0.9375, 0.8284, 0.9375, 0.8856, 0.9688, 0.8284, 0.9688, 0.8856, 0.9688, 0.8856, 0.9688, 0.8284, 0.5312, 0.8284, 0.5625, 0.8284, 0.5625, 0.8284, 0.5312, 0.8284, 1.0, 0.8856, 1.0, 0.908, 0.9687, 0.908, 0.9688, 0.8856, 0.9688, 0.8856, 0.9687, 0.908, 0.9375, 0.908, 0.9375, 0.8856, 0.9375, 0.8856, 0.9375, 0.908, 0.9062, 0.908, 0.9062, 0.8856, 0.9062, 0.8856, 0.9062, 0.908, 0.875, 0.908, 0.875, 0.8856, 0.875, 0.8856, 0.875, 0.908, 0.8437, 0.908, 0.8437, 0.8856, 0.8437, 0.8856, 0.8437, 0.908, 0.8125, 0.908, 0.8125, 0.8856, 0.8125, 0.8856, 0.8125, 0.908, 0.7812, 0.908, 0.7812, 0.8856, 0.7812, 0.8856, 0.7812, 0.908, 0.75, 0.908, 0.75, 0.8856, 0.75, 0.8856, 0.75, 0.908, 0.7187, 0.908, 0.7188, 0.8856, 0.7188, 0.8856, 0.7187, 0.908, 0.6875, 0.908, 0.6875, 0.8856, 0.6875, 0.8856, 0.6875, 0.908, 0.6562, 0.908, 0.6562, 0.8856, 0.6562, 0.8856, 0.6562, 0.908, 0.625, 0.908, 0.625, 0.8856, 0.625, 0.8856, 0.625, 0.908, 0.5938, 0.9082, 0.5938, 0.8856, 0.5938, 0.8856, 0.5938, 0.9082, 0.5625, 0.8969, 0.5625, 0.8856, 0.5625, 0.8856, 0.5625, 0.8969, 0.5312, 0.8969, 0.5312, 0.8856, 0.5312, 0.8856, 0.5312, 0.8969, 0.5, 0.908, 0.5, 0.8856, 0.5, 0.8856, 0.5, 0.908, 0.4687, 0.908, 0.4687, 0.8856, 0.4687, 0.8856, 0.4687, 0.908, 0.4375, 0.908, 0.4375, 0.8856, 0.4375, 0.8856, 0.4375, 0.908, 0.4062, 0.908, 0.4062, 0.8856, 0.4062, 0.8856, 0.4062, 0.908, 0.375, 0.908, 0.375, 0.8856, 0.1562, 0.8284, 0.1875, 0.8284, 0.1875, 0.8284, 0.1562, 0.8284, 0.125, 0.908, 0.125, 0.8856, 0.125, 0.8856, 0.125, 0.908, 0.25, 0.8284, 0.2812, 0.8284, 0.2812, 0.8284, 0.25, 0.8284, 0.125, 0.8284, 0.1562, 0.8284, 0.1562, 0.8284, 0.125, 0.8284, 0.375, 0.8856, 0.375, 0.908, 0.375, 0.908, 0.375, 0.8856, 0.125, 0.8856, 0.125, 0.908, 0.09375, 0.908, 0.09375, 0.8856, 0.09375, 0.8856, 0.09375, 0.908, 0.0625, 0.908, 0.0625, 0.8856, 0.0625, 0.8856, 0.0625, 0.908, 0.03125, 0.908, 0.03125, 0.8856, 0.03125, 0.8856, 0.03125, 0.908, 0.0, 0.908, 0.0, 0.8856, 0.1562, 0.8284, 0.1562, 0.8856, 0.125, 0.8856, 0.125, 0.8284, 0.1875, 0.8284, 0.1875, 0.8856, 0.1562, 0.8856, 0.1562, 0.8284, 0.2188, 0.8284, 0.2188, 0.8856, 0.1875, 0.8856, 0.1875, 0.8284, 0.25, 0.8284, 0.25, 0.8856, 0.2188, 0.8856, 0.2188, 0.8284, 0.2812, 0.8284, 0.2812, 0.8856, 0.25, 0.8856, 0.25, 0.8284, 0.3125, 0.8284, 0.3125, 0.8856, 0.2812, 0.8856, 0.2812, 0.8284, 0.3438, 0.8284, 0.3438, 0.8856, 0.3125, 0.8856, 0.3125, 0.8284, 0.375, 0.8284, 0.375, 0.8856, 0.3438, 0.8856, 0.3438, 0.8284, 0.375, 0.8856, 0.375, 0.908, 0.3438, 0.908, 0.3438, 0.8856, 0.3438, 0.8856, 0.3438, 0.908, 0.3125, 0.908, 0.3125, 0.8856, 0.3125, 0.8856, 0.3125, 0.908, 0.2812, 0.908, 0.2812, 0.8856, 0.2812, 0.8856, 0.2812, 0.908, 0.25, 0.908, 0.25, 0.8856, 0.25, 0.8856, 0.25, 0.908, 0.2188, 0.908, 0.2188, 0.8856, 0.2188, 0.8856, 0.2188, 0.908, 0.1875, 0.908, 0.1875, 0.8856, 0.1875, 0.8856, 0.1875, 0.908, 0.1562, 0.908, 0.1562, 0.8856, 0.1562, 0.8856, 0.1562, 0.908, 0.125, 0.908, 0.125, 0.8856, 0.2188, 0.8284, 0.25, 0.8284, 0.25, 0.8284, 0.2188, 0.8284, 0.3438, 0.8284, 0.375, 0.8284, 0.375, 0.8284, 0.3438, 0.8284, 0.1562, 0.908, 0.125, 0.908, 0.125, 0.908, 0.1562, 0.908, 0.2188, 0.908, 0.1875, 0.908, 0.1875, 0.908, 0.2188, 0.908, 0.2812, 0.908, 0.25, 0.908, 0.25, 0.908, 0.2812, 0.908, 0.3438, 0.908, 0.3125, 0.908, 0.3125, 0.908, 0.3438, 0.908, 0.1875, 0.908, 0.1562, 0.908, 0.1562, 0.908, 0.1875, 0.908, 0.25, 0.908, 0.2188, 0.908, 0.2188, 0.908, 0.25, 0.908, 0.3125, 0.908, 0.2812, 0.908, 0.2812, 0.908, 0.3125, 0.908, 0.375, 0.908, 0.3438, 0.908, 0.3438, 0.908, 0.375, 0.908, 0.03125, 0.9428, 0.0625, 0.9428, 0.09375, 0.9428, 0.125, 0.9428, 0.1562, 0.9428, 0.1875, 0.9428, 0.2188, 0.9428, 0.25, 0.9428, 0.2812, 0.9428, 0.3125, 0.9428, 0.3438, 0.9428, 0.375, 0.9428, 0.4062, 0.9428, 0.4375, 0.9428, 0.4687, 0.9428, 0.5, 0.9428, 0.5312, 0.9428, 0.5625, 0.9428, 0.5938, 0.9428, 0.625, 0.9428, 0.6562, 0.9428, 0.6875, 0.9428, 0.7188, 0.9428, 0.75, 0.9428, 0.7812, 0.9428, 0.8125, 0.9428, 0.8437, 0.9428, 0.875, 0.9428, 0.9062, 0.9428, 0.9375, 0.9428, 0.9687, 0.9428, 1.0, 0.9428])
me_cylinder.use_remesh_preserve_volume = False
me_cylinder.use_remesh_preserve_attributes = False
me_cylinder.use_mirror_vertex_groups = False
me_cylinder.use_paint_bone_selection = False
me_cylinder.use_paint_mask = True
me_cylinder.update()
me_sphere = bpy.data.meshes.new('Sphere')
me_sphere.from_pydata([(1.686, 0.4224, 0.8484), (1.686, 0.5379, 0.8134), (1.686, 0.6443, 0.7565), (1.686, 0.7376, 0.68), (1.686, 0.8142, 0.5867), (1.686, 0.871, 0.4802), (1.686, 0.9061, 0.3648), (1.686, 0.9179, 0.2447), (1.686, 0.9061, 0.1246), (1.686, 0.6443, -0.2672), (1.686, 0.3023, -0.3709), (1.686, 0.1822, 0.8484), (1.686, 0.06672, 0.8134), (1.686, -0.03971, 0.7565), (1.686, -0.133, 0.68), (1.686, -0.2096, 0.5867), (1.686, -0.2664, 0.4802), (1.686, -0.3015, 0.3648), (1.686, -0.3133, 0.2447), (1.686, -0.3015, 0.1246), (1.686, -0.2664, 0.009076), (1.686, -0.2096, -0.09735), (1.686, -0.133, -0.1906), (1.686, -0.03971, -0.2672), (1.686, 0.06672, -0.3241), (1.686, 0.1822, -0.3591), (1.662, 0.1845, 0.8484), (1.637, 0.07115, 0.8134), (1.613, -0.03335, 0.7566), (1.59, -0.125, 0.68), (1.572, -0.2002, 0.5868), (1.557, -0.2561, 0.4804), (1.548, -0.2905, 0.3649), (1.545, -0.3021, 0.2448), (1.548, -0.2905, 0.1247), (1.557, -0.2561, 0.009185), (1.572, -0.2002, -0.09727), (1.59, -0.125, -0.1906), (1.613, -0.03335, -0.2672), (1.637, 0.07115, -0.3241), (1.662, 0.1845, -0.3591), (1.639, 0.1913, 0.8484), (1.584, 0.08426, 0.8135), (1.53, -0.01447, 0.7567), (1.48, -0.1011, 0.6802), (1.437, -0.1723, 0.587), (1.404, -0.2252, 0.4806), (1.384, -0.2578, 0.3652), (1.376, -0.2688, 0.2451), (1.384, -0.2578, 0.125), (1.404, -0.2252, 0.009478), (1.437, -0.1723, -0.09702), (1.48, -0.1011, -0.1904), (1.53, -0.01447, -0.267), (1.584, 0.08426, -0.324), (1.637, 0.1912, -0.3591), (1.616, 0.2023, 0.8485), (1.529, 0.1056, 0.8136), (1.444, 0.01624, 0.7568), (1.363, -0.06226, 0.6805), (1.293, -0.1268, 0.5874), (1.24, -0.1748, 0.4811), (1.206, -0.2044, 0.3657), (1.194, -0.2144, 0.2456), (1.206, -0.2044, 0.1255), (1.24, -0.1748, 0.009896), (1.293, -0.1268, -0.09667), (1.363, -0.06226, -0.1901), (1.444, 0.01624, -0.2669), (1.529, 0.1056, -0.3239), (1.612, 0.2022, -0.3591), (1.686, 0.3023, 0.8603), (1.594, 0.2172, 0.8485), (1.486, 0.1347, 0.8136), (1.365, 0.05792, 0.757), (1.255, -0.009476, 0.6807), (1.157, -0.06503, 0.5877), (1.08, -0.1065, 0.4815), (1.03, -0.132, 0.3662), (1.015, -0.1406, 0.2461), (1.03, -0.132, 0.126), (1.08, -0.1065, 0.01036), (1.157, -0.06503, -0.09631), (1.255, -0.009476, -0.1899), (1.365, 0.05792, -0.2667), (1.478, 0.1344, -0.3238), (1.589, 0.217, -0.359), (1.574, 0.2352, 0.8485), (1.448, 0.1701, 0.8137), (1.3, 0.109, 0.7572), (1.156, 0.05501, 0.681), (1.032, 0.01054, 0.5881), (0.9357, -0.02266, 0.482), (0.8723, -0.04324, 0.3667), (0.8505, -0.05019, 0.2467), (0.8723, -0.04324, 0.1265), (0.9357, -0.02266, 0.01082), (1.032, 0.01054, -0.09592), (1.156, 0.05501, -0.1896), (1.296, 0.1089, -0.2665), (1.438, 0.1697, -0.3238), (1.568, 0.235, -0.359), (1.557, 0.2558, 0.8485), (1.416, 0.2105, 0.8137), (1.255, 0.1677, 0.7572), (1.09, 0.1294, 0.6812), (0.9354, 0.09743, 0.5884), (0.8191, 0.07359, 0.4824), (0.7405, 0.05869, 0.3672), (0.7132, 0.05363, 0.2472), (0.7405, 0.05869, 0.127), (0.8191, 0.07359, 0.01122), (0.9354, 0.09743, -0.09561), (1.081, 0.1291, -0.1894), (1.24, 0.1672, -0.2664), (1.404, 0.2101, -0.3237), (1.555, 0.2557, -0.359), (1.548, 0.2782, 0.8486), (1.391, 0.2543, 0.8138), (1.221, 0.2314, 0.7573), (1.049, 0.2106, 0.6813), (0.8881, 0.1929, 0.5885), (0.7507, 0.1791, 0.4826), (0.6482, 0.1701, 0.3676), (0.6109, 0.1669, 0.2476), (0.6482, 0.1701, 0.1274), (0.741, 0.1788, 0.01151), (0.8715, 0.1923, -0.09539), (1.032, 0.21, -0.1892), (1.205, 0.2309, -0.2663), (1.381, 0.254, -0.3236), (1.548, 0.2782, -0.359), (1.545, 0.3016, 0.8486), (1.376, 0.2999, 0.8139), (1.198, 0.2976, 0.7574), (1.023, 0.2949, 0.6814), (0.8616, 0.2922, 0.5886), (0.7249, 0.2896, 0.4827), (0.6216, 0.2874, 0.3677), (0.5569, 0.2857, 0.2479), (0.6109, 0.287, 0.1275), (0.7132, 0.2892, 0.01162), (0.8505, 0.2918, -0.09532), (1.015, 0.2947, -0.1892), (1.194, 0.2975, -0.2663), (1.376, 0.2999, -0.3236), (1.545, 0.3016, -0.359), (1.548, 0.3251, 0.8486), (1.381, 0.3459, 0.8139), (1.205, 0.3643, 0.7574), (1.032, 0.3799, 0.6814), (0.8715, 0.392, 0.5886), (0.741, 0.4007, 0.4827), (0.6482, 0.4057, 0.3676), (0.6109, 0.4071, 0.2476), (0.6482, 0.4057, 0.1274), (0.741, 0.4007, 0.01151), (0.8715, 0.392, -0.09539), (1.032, 0.3799, -0.1892), (1.205, 0.3643, -0.2663), (1.381, 0.3459, -0.3236), (1.548, 0.3251, -0.359), (1.555, 0.3476, 0.8486), (1.404, 0.3904, 0.8138), (1.24, 0.429, 0.7573), (1.081, 0.4623, 0.6812), (0.9354, 0.4892, 0.5884), (0.8191, 0.5089, 0.4824), (0.7405, 0.5208, 0.3672), (0.7132, 0.5248, 0.2472), (0.7405, 0.5208, 0.127), (0.8191, 0.5089, 0.01122), (0.9354, 0.4892, -0.09561), (1.081, 0.4623, -0.1894), (1.24, 0.429, -0.2664), (1.404, 0.3904, -0.3237), (1.555, 0.3476, -0.359), (1.568, 0.3684, 0.8485), (1.438, 0.4315, 0.8137), (1.296, 0.4889, 0.7572), (1.156, 0.5387, 0.681), (1.032, 0.5793, 0.5881), (0.9357, 0.6093, 0.482), (0.8723, 0.6276, 0.3667), (0.8505, 0.6338, 0.2467), (0.8723, 0.6276, 0.1265), (0.9357, 0.6093, 0.01082), (1.032, 0.5793, -0.09592), (1.156, 0.5387, -0.1896), (1.296, 0.4889, -0.2665), (1.438, 0.4315, -0.3238), (1.568, 0.3684, -0.359), (1.589, 0.3868, 0.8485), (1.478, 0.4675, 0.8137), (1.365, 0.5416, 0.757), (1.255, 0.6061, 0.6807), (1.157, 0.6588, 0.5877), (1.08, 0.6979, 0.4815), (1.03, 0.7218, 0.3662), (1.015, 0.73, 0.2461), (1.03, 0.7218, 0.126), (1.08, 0.6979, 0.01036), (1.157, 0.6588, -0.09631), (1.255, 0.6061, -0.1899), (1.365, 0.5416, -0.2667), (1.478, 0.4675, -0.3238), (1.589, 0.3868, -0.359), (1.612, 0.4019, 0.8485), (1.529, 0.4973, 0.8136), (1.444, 0.585, 0.7568), (1.363, 0.6616, 0.6805), (1.293, 0.7244, 0.5874), (1.24, 0.771, 0.4811), (1.206, 0.7996, 0.3657), (1.194, 0.8093, 0.2456), (1.206, 0.7996, 0.1255), (1.24, 0.771, 0.009896), (1.293, 0.7244, -0.09667), (1.363, 0.6616, -0.1901), (1.444, 0.585, -0.2669), (1.529, 0.4973, -0.3239), (1.612, 0.4019, -0.3591), (1.637, 0.4132, 0.8485), (1.584, 0.5196, 0.8135), (1.53, 0.6175, 0.7567), (1.48, 0.7032, 0.6802), (1.437, 0.7735, 0.587), (1.404, 0.8257, 0.4806), (1.384, 0.8578, 0.3652), (1.376, 0.8687, 0.2451), (1.384, 0.8578, 0.125), (1.404, 0.8257, 0.009478), (1.437, 0.7735, -0.09702), (1.48, 0.7032, -0.1904), (1.53, 0.6175, -0.267), (1.584, 0.5196, -0.324), (1.637, 0.4132, -0.3591), (1.662, 0.4201, 0.8484), (1.637, 0.5333, 0.8134), (1.613, 0.6375, 0.7566), (1.59, 0.7289, 0.68), (1.572, 0.8039, 0.5868), (1.557, 0.8596, 0.4804), (1.548, 0.8938, 0.3649), (1.545, 0.9054, 0.2448), (1.548, 0.8938, 0.1247), (1.557, 0.8596, 0.009185), (1.572, 0.8039, -0.09727), (1.59, 0.7289, -0.1906), (1.613, 0.6375, -0.2672), (1.637, 0.5333, -0.3241), (1.662, 0.4201, -0.3591), (1.686, 0.871, 0.009076), (1.686, 0.8142, -0.09735), (1.686, 0.7376, -0.1906), (1.686, 0.5379, -0.3241), (1.686, 0.4224, -0.3591)], [], [(13, 12, 27, 28), (21, 20, 35, 36), (14, 13, 28, 29), (22, 21, 36, 37), (15, 14, 29, 30), (23, 22, 37, 38), (16, 15, 30, 31), (24, 23, 38, 39), (17, 16, 31, 32), (25, 24, 39, 40), (18, 17, 32, 33), (10, 25, 40), (19, 18, 33, 34), (12, 11, 26, 27), (20, 19, 34, 35), (32, 31, 46, 47), (40, 39, 54, 55), (33, 32, 47, 48), (26, 71, 41), (10, 40, 55), (34, 33, 48, 49), (27, 26, 41, 42), (35, 34, 49, 50), (28, 27, 42, 43), (36, 35, 50, 51), (29, 28, 43, 44), (37, 36, 51, 52), (30, 29, 44, 45), (38, 37, 52, 53), (31, 30, 45, 46), (39, 38, 53, 54), (51, 50, 65, 66), (44, 43, 58, 59), (52, 51, 66, 67), (45, 44, 59, 60), (53, 52, 67, 68), (46, 45, 60, 61), (54, 53, 68, 69), (47, 46, 61, 62), (55, 54, 69, 70), (48, 47, 62, 63), (41, 71, 56), (10, 55, 70), (49, 48, 63, 64), (42, 41, 56, 57), (50, 49, 64, 65), (43, 42, 57, 58), (70, 69, 85, 86), (63, 62, 78, 79), (56, 71, 72), (10, 70, 86), (64, 63, 79, 80), (57, 56, 72, 73), (65, 64, 80, 81), (58, 57, 73, 74), (66, 65, 81, 82), (59, 58, 74, 75), (67, 66, 82, 83), (60, 59, 75, 76), (68, 67, 83, 84), (61, 60, 76, 77), (69, 68, 84, 85), (62, 61, 77, 78), (75, 74, 89, 90), (83, 82, 97, 98), (76, 75, 90, 91), (84, 83, 98, 99), (77, 76, 91, 92), (85, 84, 99, 100), (78, 77, 92, 93), (86, 85, 100, 101), (79, 78, 93, 94), (72, 71, 87), (10, 86, 101), (80, 79, 94, 95), (73, 72, 87, 88), (81, 80, 95, 96), (74, 73, 88, 89), (82, 81, 96, 97), (94, 93, 108, 109), (87, 71, 102), (10, 101, 116), (95, 94, 109, 110), (88, 87, 102, 103), (96, 95, 110, 111), (89, 88, 103, 104), (97, 96, 111, 112), (90, 89, 104, 105), (98, 97, 112, 113), (91, 90, 105, 106), (99, 98, 113, 114), (92, 91, 106, 107), (100, 99, 114, 115), (93, 92, 107, 108), (101, 100, 115, 116), (113, 112, 127, 128), (106, 105, 120, 121), (114, 113, 128, 129), (107, 106, 121, 122), (115, 114, 129, 130), (108, 107, 122, 123), (116, 115, 130, 131), (109, 108, 123, 124), (102, 71, 117), (10, 116, 131), (110, 109, 124, 125), (103, 102, 117, 118), (111, 110, 125, 126), (104, 103, 118, 119), (112, 111, 126, 127), (105, 104, 119, 120), (10, 131, 146), (125, 124, 139, 140), (118, 117, 132, 133), (126, 125, 140, 141), (119, 118, 133, 134), (127, 126, 141, 142), (120, 119, 134, 135), (128, 127, 142, 143), (121, 120, 135, 136), (129, 128, 143, 144), (122, 121, 136, 137), (130, 129, 144, 145), (123, 122, 137, 138), (131, 130, 145, 146), (124, 123, 138, 139), (117, 71, 132), (144, 143, 158, 159), (137, 136, 151, 152), (145, 144, 159, 160), (138, 137, 152, 153), (146, 145, 160, 161), (139, 138, 153, 154), (132, 71, 147), (10, 146, 161), (140, 139, 154, 155), (133, 132, 147, 148), (141, 140, 155, 156), (134, 133, 148, 149), (142, 141, 156, 157), (135, 134, 149, 150), (143, 142, 157, 158), (136, 135, 150, 151), (148, 147, 162, 163), (156, 155, 170, 171), (149, 148, 163, 164), (157, 156, 171, 172), (150, 149, 164, 165), (158, 157, 172, 173), (151, 150, 165, 166), (159, 158, 173, 174), (152, 151, 166, 167), (160, 159, 174, 175), (153, 152, 167, 168), (161, 160, 175, 176), (154, 153, 168, 169), (147, 71, 162), (10, 161, 176), (155, 154, 169, 170), (167, 166, 181, 182), (175, 174, 189, 190), (168, 167, 182, 183), (176, 175, 190, 191), (169, 168, 183, 184), (162, 71, 177), (10, 176, 191), (170, 169, 184, 185), (163, 162, 177, 178), (171, 170, 185, 186), (164, 163, 178, 179), (172, 171, 186, 187), (165, 164, 179, 180), (173, 172, 187, 188), (166, 165, 180, 181), (174, 173, 188, 189), (186, 185, 200, 201), (179, 178, 193, 194), (187, 186, 201, 202), (180, 179, 194, 195), (188, 187, 202, 203), (181, 180, 195, 196), (189, 188, 203, 204), (182, 181, 196, 197), (190, 189, 204, 205), (183, 182, 197, 198), (191, 190, 205, 206), (184, 183, 198, 199), (177, 71, 192), (10, 191, 206), (185, 184, 199, 200), (178, 177, 192, 193), (205, 204, 219, 220), (198, 197, 212, 213), (206, 205, 220, 221), (199, 198, 213, 214), (192, 71, 207), (10, 206, 221), (200, 199, 214, 215), (193, 192, 207, 208), (201, 200, 215, 216), (194, 193, 208, 209), (202, 201, 216, 217), (195, 194, 209, 210), (203, 202, 217, 218), (196, 195, 210, 211), (204, 203, 218, 219), (197, 196, 211, 212), (209, 208, 223, 224), (217, 216, 231, 232), (210, 209, 224, 225), (218, 217, 232, 233), (211, 210, 225, 226), (219, 218, 233, 234), (212, 211, 226, 227), (220, 219, 234, 235), (213, 212, 227, 228), (221, 220, 235, 236), (214, 213, 228, 229), (207, 71, 222), (10, 221, 236), (215, 214, 229, 230), (208, 207, 222, 223), (216, 215, 230, 231), (228, 227, 242, 243), (236, 235, 250, 251), (229, 228, 243, 244), (222, 71, 237), (10, 236, 251), (230, 229, 244, 245), (223, 222, 237, 238), (231, 230, 245, 246), (224, 223, 238, 239), (232, 231, 246, 247), (225, 224, 239, 240), (233, 232, 247, 248), (226, 225, 240, 241), (234, 233, 248, 249), (227, 226, 241, 242), (235, 234, 249, 250), (247, 246, 252, 253), (240, 239, 2, 3), (248, 247, 253, 254), (241, 240, 3, 4), (249, 248, 254, 9), (242, 241, 4, 5), (250, 249, 9, 255), (243, 242, 5, 6), (251, 250, 255, 256), (244, 243, 6, 7), (237, 71, 0), (10, 251, 256), (245, 244, 7, 8), (238, 237, 0, 1), (246, 245, 8, 252), (239, 238, 1, 2)])
_uv = me_sphere.uv_layers.new(name='UVMap')
_uv.uv.foreach_set('vector', [0.25, 0.8125, 0.25, 0.875, 0.2188, 0.875, 0.2188, 0.8125, 0.25, 0.3125, 0.25, 0.375, 0.2188, 0.375, 0.2187, 0.3125, 0.25, 0.75, 0.25, 0.8125, 0.2188, 0.8125, 0.2187, 0.75, 0.25, 0.25, 0.25, 0.3125, 0.2187, 0.3125, 0.2187, 0.25, 0.25, 0.6875, 0.25, 0.75, 0.2187, 0.75, 0.2187, 0.6875, 0.25, 0.1875, 0.25, 0.25, 0.2187, 0.25, 0.2188, 0.1875, 0.25, 0.625, 0.25, 0.6875, 0.2187, 0.6875, 0.2188, 0.625, 0.25, 0.125, 0.25, 0.1875, 0.2188, 0.1875, 0.2188, 0.125, 0.25, 0.5625, 0.25, 0.625, 0.2188, 0.625, 0.2187, 0.5625, 0.25, 0.0625, 0.25, 0.125, 0.2188, 0.125, 0.2188, 0.0625, 0.25, 0.5, 0.25, 0.5625, 0.2187, 0.5625, 0.2187, 0.5, 0.2344, 0.0, 0.25, 0.0625, 0.2188, 0.0625, 0.25, 0.4375, 0.25, 0.5, 0.2187, 0.5, 0.2187, 0.4375, 0.25, 0.875, 0.25, 0.9375, 0.2188, 0.9375, 0.2188, 0.875, 0.25, 0.375, 0.25, 0.4375, 0.2187, 0.4375, 0.2188, 0.375, 0.2187, 0.5625, 0.2188, 0.625, 0.1875, 0.625, 0.1875, 0.5625, 0.2188, 0.0625, 0.2188, 0.125, 0.1875, 0.125, 0.1875, 0.0625, 0.2187, 0.5, 0.2187, 0.5625, 0.1875, 0.5625, 0.1875, 0.5, 0.2188, 0.9375, 0.2031, 1.0, 0.1875, 0.9375, 0.2031, 0.0, 0.2188, 0.0625, 0.1875, 0.0625, 0.2187, 0.4375, 0.2187, 0.5, 0.1875, 0.5, 0.1875, 0.4375, 0.2188, 0.875, 0.2188, 0.9375, 0.1875, 0.9375, 0.1875, 0.875, 0.2188, 0.375, 0.2187, 0.4375, 0.1875, 0.4375, 0.1875, 0.375, 0.2188, 0.8125, 0.2188, 0.875, 0.1875, 0.875, 0.1875, 0.8125, 0.2187, 0.3125, 0.2188, 0.375, 0.1875, 0.375, 0.1875, 0.3125, 0.2187, 0.75, 0.2188, 0.8125, 0.1875, 0.8125, 0.1875, 0.75, 0.2187, 0.25, 0.2187, 0.3125, 0.1875, 0.3125, 0.1875, 0.25, 0.2187, 0.6875, 0.2187, 0.75, 0.1875, 0.75, 0.1875, 0.6875, 0.2188, 0.1875, 0.2187, 0.25, 0.1875, 0.25, 0.1875, 0.1875, 0.2188, 0.625, 0.2187, 0.6875, 0.1875, 0.6875, 0.1875, 0.625, 0.2188, 0.125, 0.2188, 0.1875, 0.1875, 0.1875, 0.1875, 0.125, 0.1875, 0.3125, 0.1875, 0.375, 0.1563, 0.375, 0.1562, 0.3125, 0.1875, 0.75, 0.1875, 0.8125, 0.1563, 0.8125, 0.1563, 0.75, 0.1875, 0.25, 0.1875, 0.3125, 0.1562, 0.3125, 0.1563, 0.25, 0.1875, 0.6875, 0.1875, 0.75, 0.1563, 0.75, 0.1562, 0.6875, 0.1875, 0.1875, 0.1875, 0.25, 0.1563, 0.25, 0.1563, 0.1875, 0.1875, 0.625, 0.1875, 0.6875, 0.1562, 0.6875, 0.1563, 0.625, 0.1875, 0.125, 0.1875, 0.1875, 0.1563, 0.1875, 0.1563, 0.125, 0.1875, 0.5625, 0.1875, 0.625, 0.1563, 0.625, 0.1562, 0.5625, 0.1875, 0.0625, 0.1875, 0.125, 0.1563, 0.125, 0.1563, 0.0625, 0.1875, 0.5, 0.1875, 0.5625, 0.1562, 0.5625, 0.1562, 0.5, 0.1875, 0.9375, 0.1719, 1.0, 0.1563, 0.9375, 0.1719, 0.0, 0.1875, 0.0625, 0.1563, 0.0625, 0.1875, 0.4375, 0.1875, 0.5, 0.1562, 0.5, 0.1562, 0.4375, 0.1875, 0.875, 0.1875, 0.9375, 0.1563, 0.9375, 0.1563, 0.875, 0.1875, 0.375, 0.1875, 0.4375, 0.1562, 0.4375, 0.1563, 0.375, 0.1875, 0.8125, 0.1875, 0.875, 0.1563, 0.875, 0.1563, 0.8125, 0.1563, 0.0625, 0.1563, 0.125, 0.125, 0.125, 0.125, 0.0625, 0.1562, 0.5, 0.1562, 0.5625, 0.125, 0.5625, 0.125, 0.5, 0.1563, 0.9375, 0.1406, 1.0, 0.125, 0.9375, 0.1406, 0.0, 0.1563, 0.0625, 0.125, 0.0625, 0.1562, 0.4375, 0.1562, 0.5, 0.125, 0.5, 0.125, 0.4375, 0.1563, 0.875, 0.1563, 0.9375, 0.125, 0.9375, 0.125, 0.875, 0.1563, 0.375, 0.1562, 0.4375, 0.125, 0.4375, 0.125, 0.375, 0.1563, 0.8125, 0.1563, 0.875, 0.125, 0.875, 0.125, 0.8125, 0.1562, 0.3125, 0.1563, 0.375, 0.125, 0.375, 0.125, 0.3125, 0.1563, 0.75, 0.1563, 0.8125, 0.125, 0.8125, 0.125, 0.75, 0.1563, 0.25, 0.1562, 0.3125, 0.125, 0.3125, 0.125, 0.25, 0.1562, 0.6875, 0.1563, 0.75, 0.125, 0.75, 0.125, 0.6875, 0.1563, 0.1875, 0.1563, 0.25, 0.125, 0.25, 0.125, 0.1875, 0.1563, 0.625, 0.1562, 0.6875, 0.125, 0.6875, 0.125, 0.625, 0.1563, 0.125, 0.1563, 0.1875, 0.125, 0.1875, 0.125, 0.125, 0.1562, 0.5625, 0.1563, 0.625, 0.125, 0.625, 0.125, 0.5625, 0.125, 0.75, 0.125, 0.8125, 0.09375, 0.8125, 0.09375, 0.75, 0.125, 0.25, 0.125, 0.3125, 0.09375, 0.3125, 0.09375, 0.25, 0.125, 0.6875, 0.125, 0.75, 0.09375, 0.75, 0.09375, 0.6875, 0.125, 0.1875, 0.125, 0.25, 0.09375, 0.25, 0.09375, 0.1875, 0.125, 0.625, 0.125, 0.6875, 0.09375, 0.6875, 0.09375, 0.625, 0.125, 0.125, 0.125, 0.1875, 0.09375, 0.1875, 0.09375, 0.125, 0.125, 0.5625, 0.125, 0.625, 0.09375, 0.625, 0.09375, 0.5625, 0.125, 0.0625, 0.125, 0.125, 0.09375, 0.125, 0.09375, 0.0625, 0.125, 0.5, 0.125, 0.5625, 0.09375, 0.5625, 0.09375, 0.5, 0.125, 0.9375, 0.1094, 1.0, 0.09375, 0.9375, 0.1094, 0.0, 0.125, 0.0625, 0.09375, 0.0625, 0.125, 0.4375, 0.125, 0.5, 0.09375, 0.5, 0.09375, 0.4375, 0.125, 0.875, 0.125, 0.9375, 0.09375, 0.9375, 0.09375, 0.875, 0.125, 0.375, 0.125, 0.4375, 0.09375, 0.4375, 0.09375, 0.375, 0.125, 0.8125, 0.125, 0.875, 0.09375, 0.875, 0.09375, 0.8125, 0.125, 0.3125, 0.125, 0.375, 0.09375, 0.375, 0.09375, 0.3125, 0.09375, 0.5, 0.09375, 0.5625, 0.0625, 0.5625, 0.0625, 0.5, 0.09375, 0.9375, 0.07813, 1.0, 0.0625, 0.9375, 0.07813, 0.0, 0.09375, 0.0625, 0.0625, 0.0625, 0.09375, 0.4375, 0.09375, 0.5, 0.0625, 0.5, 0.0625, 0.4375, 0.09375, 0.875, 0.09375, 0.9375, 0.0625, 0.9375, 0.0625, 0.875, 0.09375, 0.375, 0.09375, 0.4375, 0.0625, 0.4375, 0.0625, 0.375, 0.09375, 0.8125, 0.09375, 0.875, 0.0625, 0.875, 0.0625, 0.8125, 0.09375, 0.3125, 0.09375, 0.375, 0.0625, 0.375, 0.0625, 0.3125, 0.09375, 0.75, 0.09375, 0.8125, 0.0625, 0.8125, 0.0625, 0.75, 0.09375, 0.25, 0.09375, 0.3125, 0.0625, 0.3125, 0.0625, 0.25, 0.09375, 0.6875, 0.09375, 0.75, 0.0625, 0.75, 0.0625, 0.6875, 0.09375, 0.1875, 0.09375, 0.25, 0.0625, 0.25, 0.0625, 0.1875, 0.09375, 0.625, 0.09375, 0.6875, 0.0625, 0.6875, 0.0625, 0.625, 0.09375, 0.125, 0.09375, 0.1875, 0.0625, 0.1875, 0.0625, 0.125, 0.09375, 0.5625, 0.09375, 0.625, 0.0625, 0.625, 0.0625, 0.5625, 0.09375, 0.0625, 0.09375, 0.125, 0.0625, 0.125, 0.0625, 0.0625, 0.0625, 0.25, 0.0625, 0.3125, 0.03125, 0.3125, 0.03125, 0.25, 0.0625, 0.6875, 0.0625, 0.75, 0.03125, 0.75, 0.03125, 0.6875, 0.0625, 0.1875, 0.0625, 0.25, 0.03125, 0.25, 0.03125, 0.1875, 0.0625, 0.625, 0.0625, 0.6875, 0.03125, 0.6875, 0.03125, 0.625, 0.0625, 0.125, 0.0625, 0.1875, 0.03125, 0.1875, 0.03125, 0.125, 0.0625, 0.5625, 0.0625, 0.625, 0.03125, 0.625, 0.03125, 0.5625, 0.0625, 0.0625, 0.0625, 0.125, 0.03125, 0.125, 0.03125, 0.0625, 0.0625, 0.5, 0.0625, 0.5625, 0.03125, 0.5625, 0.03125, 0.5, 0.0625, 0.9375, 0.04688, 1.0, 0.03125, 0.9375, 0.04688, 0.0, 0.0625, 0.0625, 0.03125, 0.0625, 0.0625, 0.4375, 0.0625, 0.5, 0.03125, 0.5, 0.03125, 0.4375, 0.0625, 0.875, 0.0625, 0.9375, 0.03125, 0.9375, 0.03125, 0.875, 0.0625, 0.375, 0.0625, 0.4375, 0.03125, 0.4375, 0.03125, 0.375, 0.0625, 0.8125, 0.0625, 0.875, 0.03125, 0.875, 0.03125, 0.8125, 0.0625, 0.3125, 0.0625, 0.375, 0.03125, 0.375, 0.03125, 0.3125, 0.0625, 0.75, 0.0625, 0.8125, 0.03125, 0.8125, 0.03125, 0.75, 0.01563, 0.0, 0.03125, 0.0625, 2.384e-07, 0.0625, 0.03125, 0.4375, 0.03125, 0.5, 0.0, 0.5, 0.0, 0.4375, 0.03125, 0.875, 0.03125, 0.9375, 2.384e-07, 0.9375, 8.941e-08, 0.875, 0.03125, 0.375, 0.03125, 0.4375, 0.0, 0.4375, 5.96e-08, 0.375, 0.03125, 0.8125, 0.03125, 0.875, 8.941e-08, 0.875, 5.96e-08, 0.8125, 0.03125, 0.3125, 0.03125, 0.375, 5.96e-08, 0.375, 0.0, 0.3125, 0.03125, 0.75, 0.03125, 0.8125, 5.96e-08, 0.8125, 0.0, 0.75, 0.03125, 0.25, 0.03125, 0.3125, 0.0, 0.3125, 0.0, 0.25, 0.03125, 0.6875, 0.03125, 0.75, 0.0, 0.75, 0.0, 0.6875, 0.03125, 0.1875, 0.03125, 0.25, 0.0, 0.25, 5.96e-08, 0.1875, 0.03125, 0.625, 0.03125, 0.6875, 0.0, 0.6875, 5.96e-08, 0.625, 0.03125, 0.125, 0.03125, 0.1875, 5.96e-08, 0.1875, 8.941e-08, 0.125, 0.03125, 0.5625, 0.03125, 0.625, 5.96e-08, 0.625, 0.0, 0.5625, 0.03125, 0.0625, 0.03125, 0.125, 8.941e-08, 0.125, 2.384e-07, 0.0625, 0.03125, 0.5, 0.03125, 0.5625, 0.0, 0.5625, 0.0, 0.5, 0.03125, 0.9375, 0.01563, 1.0, 2.384e-07, 0.9375, 1.0, 0.1875, 1.0, 0.25, 0.9688, 0.25, 0.9688, 0.1875, 1.0, 0.625, 1.0, 0.6875, 0.9688, 0.6875, 0.9688, 0.625, 1.0, 0.125, 1.0, 0.1875, 0.9688, 0.1875, 0.9688, 0.125, 1.0, 0.5625, 1.0, 0.625, 0.9688, 0.625, 0.9688, 0.5625, 1.0, 0.0625, 1.0, 0.125, 0.9688, 0.125, 0.9688, 0.0625, 1.0, 0.5, 1.0, 0.5625, 0.9688, 0.5625, 0.9688, 0.5, 1.0, 0.9375, 0.9844, 1.0, 0.9688, 0.9375, 0.9844, 0.0, 1.0, 0.0625, 0.9688, 0.0625, 1.0, 0.4375, 1.0, 0.5, 0.9688, 0.5, 0.9688, 0.4375, 1.0, 0.875, 1.0, 0.9375, 0.9688, 0.9375, 0.9688, 0.875, 1.0, 0.375, 1.0, 0.4375, 0.9688, 0.4375, 0.9688, 0.375, 1.0, 0.8125, 1.0, 0.875, 0.9688, 0.875, 0.9688, 0.8125, 1.0, 0.3125, 1.0, 0.375, 0.9688, 0.375, 0.9688, 0.3125, 1.0, 0.75, 1.0, 0.8125, 0.9688, 0.8125, 0.9688, 0.75, 1.0, 0.25, 1.0, 0.3125, 0.9688, 0.3125, 0.9688, 0.25, 1.0, 0.6875, 1.0, 0.75, 0.9688, 0.75, 0.9688, 0.6875, 0.9688, 0.875, 0.9688, 0.9375, 0.9375, 0.9375, 0.9375, 0.875, 0.9688, 0.375, 0.9688, 0.4375, 0.9375, 0.4375, 0.9375, 0.375, 0.9688, 0.8125, 0.9688, 0.875, 0.9375, 0.875, 0.9375, 0.8125, 0.9688, 0.3125, 0.9688, 0.375, 0.9375, 0.375, 0.9375, 0.3125, 0.9688, 0.75, 0.9688, 0.8125, 0.9375, 0.8125, 0.9375, 0.75, 0.9688, 0.25, 0.9688, 0.3125, 0.9375, 0.3125, 0.9375, 0.25, 0.9688, 0.6875, 0.9688, 0.75, 0.9375, 0.75, 0.9375, 0.6875, 0.9688, 0.1875, 0.9688, 0.25, 0.9375, 0.25, 0.9375, 0.1875, 0.9688, 0.625, 0.9688, 0.6875, 0.9375, 0.6875, 0.9375, 0.625, 0.9688, 0.125, 0.9688, 0.1875, 0.9375, 0.1875, 0.9375, 0.125, 0.9688, 0.5625, 0.9688, 0.625, 0.9375, 0.625, 0.9375, 0.5625, 0.9688, 0.0625, 0.9688, 0.125, 0.9375, 0.125, 0.9375, 0.0625, 0.9688, 0.5, 0.9688, 0.5625, 0.9375, 0.5625, 0.9375, 0.5, 0.9688, 0.9375, 0.9531, 1.0, 0.9375, 0.9375, 0.9531, 0.0, 0.9688, 0.0625, 0.9375, 0.0625, 0.9688, 0.4375, 0.9688, 0.5, 0.9375, 0.5, 0.9375, 0.4375, 0.9375, 0.625, 0.9375, 0.6875, 0.9062, 0.6875, 0.9062, 0.625, 0.9375, 0.125, 0.9375, 0.1875, 0.9062, 0.1875, 0.9063, 0.125, 0.9375, 0.5625, 0.9375, 0.625, 0.9062, 0.625, 0.9062, 0.5625, 0.9375, 0.0625, 0.9375, 0.125, 0.9063, 0.125, 0.9063, 0.0625, 0.9375, 0.5, 0.9375, 0.5625, 0.9062, 0.5625, 0.9062, 0.5, 0.9375, 0.9375, 0.9219, 1.0, 0.9063, 0.9375, 0.9219, 0.0, 0.9375, 0.0625, 0.9063, 0.0625, 0.9375, 0.4375, 0.9375, 0.5, 0.9062, 0.5, 0.9062, 0.4375, 0.9375, 0.875, 0.9375, 0.9375, 0.9063, 0.9375, 0.9063, 0.875, 0.9375, 0.375, 0.9375, 0.4375, 0.9062, 0.4375, 0.9062, 0.375, 0.9375, 0.8125, 0.9375, 0.875, 0.9063, 0.875, 0.9062, 0.8125, 0.9375, 0.3125, 0.9375, 0.375, 0.9062, 0.375, 0.9062, 0.3125, 0.9375, 0.75, 0.9375, 0.8125, 0.9062, 0.8125, 0.9062, 0.75, 0.9375, 0.25, 0.9375, 0.3125, 0.9062, 0.3125, 0.9062, 0.25, 0.9375, 0.6875, 0.9375, 0.75, 0.9062, 0.75, 0.9062, 0.6875, 0.9375, 0.1875, 0.9375, 0.25, 0.9062, 0.25, 0.9062, 0.1875, 0.9062, 0.375, 0.9062, 0.4375, 0.875, 0.4375, 0.875, 0.375, 0.9062, 0.8125, 0.9063, 0.875, 0.875, 0.875, 0.875, 0.8125, 0.9062, 0.3125, 0.9062, 0.375, 0.875, 0.375, 0.875, 0.3125, 0.9062, 0.75, 0.9062, 0.8125, 0.875, 0.8125, 0.875, 0.75, 0.9062, 0.25, 0.9062, 0.3125, 0.875, 0.3125, 0.875, 0.25, 0.9062, 0.6875, 0.9062, 0.75, 0.875, 0.75, 0.875, 0.6875, 0.9062, 0.1875, 0.9062, 0.25, 0.875, 0.25, 0.875, 0.1875, 0.9062, 0.625, 0.9062, 0.6875, 0.875, 0.6875, 0.875, 0.625, 0.9063, 0.125, 0.9062, 0.1875, 0.875, 0.1875, 0.875, 0.125, 0.9062, 0.5625, 0.9062, 0.625, 0.875, 0.625, 0.875, 0.5625, 0.9063, 0.0625, 0.9063, 0.125, 0.875, 0.125, 0.875, 0.0625, 0.9062, 0.5, 0.9062, 0.5625, 0.875, 0.5625, 0.875, 0.5, 0.9063, 0.9375, 0.8906, 1.0, 0.875, 0.9375, 0.8906, 0.0, 0.9063, 0.0625, 0.875, 0.0625, 0.9062, 0.4375, 0.9062, 0.5, 0.875, 0.5, 0.875, 0.4375, 0.9063, 0.875, 0.9063, 0.9375, 0.875, 0.9375, 0.875, 0.875, 0.875, 0.125, 0.875, 0.1875, 0.8438, 0.1875, 0.8438, 0.125, 0.875, 0.5625, 0.875, 0.625, 0.8438, 0.625, 0.8438, 0.5625, 0.875, 0.0625, 0.875, 0.125, 0.8438, 0.125, 0.8438, 0.0625, 0.875, 0.5, 0.875, 0.5625, 0.8438, 0.5625, 0.8438, 0.5, 0.875, 0.9375, 0.8594, 1.0, 0.8438, 0.9375, 0.8594, 0.0, 0.875, 0.0625, 0.8438, 0.0625, 0.875, 0.4375, 0.875, 0.5, 0.8438, 0.5, 0.8438, 0.4375, 0.875, 0.875, 0.875, 0.9375, 0.8438, 0.9375, 0.8438, 0.875, 0.875, 0.375, 0.875, 0.4375, 0.8438, 0.4375, 0.8438, 0.375, 0.875, 0.8125, 0.875, 0.875, 0.8438, 0.875, 0.8438, 0.8125, 0.875, 0.3125, 0.875, 0.375, 0.8438, 0.375, 0.8438, 0.3125, 0.875, 0.75, 0.875, 0.8125, 0.8438, 0.8125, 0.8438, 0.75, 0.875, 0.25, 0.875, 0.3125, 0.8438, 0.3125, 0.8438, 0.25, 0.875, 0.6875, 0.875, 0.75, 0.8438, 0.75, 0.8438, 0.6875, 0.875, 0.1875, 0.875, 0.25, 0.8438, 0.25, 0.8438, 0.1875, 0.875, 0.625, 0.875, 0.6875, 0.8438, 0.6875, 0.8438, 0.625, 0.8438, 0.8125, 0.8438, 0.875, 0.8125, 0.875, 0.8125, 0.8125, 0.8438, 0.3125, 0.8438, 0.375, 0.8125, 0.375, 0.8125, 0.3125, 0.8438, 0.75, 0.8438, 0.8125, 0.8125, 0.8125, 0.8125, 0.75, 0.8438, 0.25, 0.8438, 0.3125, 0.8125, 0.3125, 0.8125, 0.25, 0.8438, 0.6875, 0.8438, 0.75, 0.8125, 0.75, 0.8125, 0.6875, 0.8438, 0.1875, 0.8438, 0.25, 0.8125, 0.25, 0.8125, 0.1875, 0.8438, 0.625, 0.8438, 0.6875, 0.8125, 0.6875, 0.8125, 0.625, 0.8438, 0.125, 0.8438, 0.1875, 0.8125, 0.1875, 0.8125, 0.125, 0.8438, 0.5625, 0.8438, 0.625, 0.8125, 0.625, 0.8125, 0.5625, 0.8438, 0.0625, 0.8438, 0.125, 0.8125, 0.125, 0.8125, 0.0625, 0.8438, 0.5, 0.8438, 0.5625, 0.8125, 0.5625, 0.8125, 0.5, 0.8438, 0.9375, 0.8281, 1.0, 0.8125, 0.9375, 0.8281, 0.0, 0.8438, 0.0625, 0.8125, 0.0625, 0.8438, 0.4375, 0.8438, 0.5, 0.8125, 0.5, 0.8125, 0.4375, 0.8438, 0.875, 0.8438, 0.9375, 0.8125, 0.9375, 0.8125, 0.875, 0.8438, 0.375, 0.8438, 0.4375, 0.8125, 0.4375, 0.8125, 0.375, 0.8125, 0.5625, 0.8125, 0.625, 0.7812, 0.625, 0.7812, 0.5625, 0.8125, 0.0625, 0.8125, 0.125, 0.7812, 0.125, 0.7812, 0.0625, 0.8125, 0.5, 0.8125, 0.5625, 0.7812, 0.5625, 0.7812, 0.5, 0.8125, 0.9375, 0.7969, 1.0, 0.7812, 0.9375, 0.7969, 0.0, 0.8125, 0.0625, 0.7812, 0.0625, 0.8125, 0.4375, 0.8125, 0.5, 0.7812, 0.5, 0.7812, 0.4375, 0.8125, 0.875, 0.8125, 0.9375, 0.7812, 0.9375, 0.7812, 0.875, 0.8125, 0.375, 0.8125, 0.4375, 0.7812, 0.4375, 0.7812, 0.375, 0.8125, 0.8125, 0.8125, 0.875, 0.7812, 0.875, 0.7812, 0.8125, 0.8125, 0.3125, 0.8125, 0.375, 0.7812, 0.375, 0.7812, 0.3125, 0.8125, 0.75, 0.8125, 0.8125, 0.7812, 0.8125, 0.7812, 0.75, 0.8125, 0.25, 0.8125, 0.3125, 0.7812, 0.3125, 0.7812, 0.25, 0.8125, 0.6875, 0.8125, 0.75, 0.7812, 0.75, 0.7812, 0.6875, 0.8125, 0.1875, 0.8125, 0.25, 0.7812, 0.25, 0.7812, 0.1875, 0.8125, 0.625, 0.8125, 0.6875, 0.7812, 0.6875, 0.7812, 0.625, 0.8125, 0.125, 0.8125, 0.1875, 0.7812, 0.1875, 0.7812, 0.125, 0.7812, 0.3125, 0.7812, 0.375, 0.75, 0.375, 0.75, 0.3125, 0.7812, 0.75, 0.7812, 0.8125, 0.75, 0.8125, 0.75, 0.75, 0.7812, 0.25, 0.7812, 0.3125, 0.75, 0.3125, 0.75, 0.25, 0.7812, 0.6875, 0.7812, 0.75, 0.75, 0.75, 0.75, 0.6875, 0.7812, 0.1875, 0.7812, 0.25, 0.75, 0.25, 0.75, 0.1875, 0.7812, 0.625, 0.7812, 0.6875, 0.75, 0.6875, 0.75, 0.625, 0.7812, 0.125, 0.7812, 0.1875, 0.75, 0.1875, 0.75, 0.125, 0.7812, 0.5625, 0.7812, 0.625, 0.75, 0.625, 0.75, 0.5625, 0.7812, 0.0625, 0.7812, 0.125, 0.75, 0.125, 0.75, 0.0625, 0.7812, 0.5, 0.7812, 0.5625, 0.75, 0.5625, 0.75, 0.5, 0.7812, 0.9375, 0.7656, 1.0, 0.75, 0.9375, 0.7656, 0.0, 0.7812, 0.0625, 0.75, 0.0625, 0.7812, 0.4375, 0.7812, 0.5, 0.75, 0.5, 0.75, 0.4375, 0.7812, 0.875, 0.7812, 0.9375, 0.75, 0.9375, 0.75, 0.875, 0.7812, 0.375, 0.7812, 0.4375, 0.75, 0.4375, 0.75, 0.375, 0.7812, 0.8125, 0.7812, 0.875, 0.75, 0.875, 0.75, 0.8125])
me_sphere.use_remesh_preserve_volume = False
me_sphere.use_remesh_preserve_attributes = False
me_sphere.use_mirror_vertex_groups = False
me_sphere.update()

# ---- objects
ob_light = bpy.data.objects.new('Light', light_light)
ob_camera = bpy.data.objects.new('Camera', cam_camera)
ob_empty_001 = bpy.data.objects.new('Empty.001', None)
ob_cylinder = bpy.data.objects.new('Cylinder', me_cylinder)
ob_empty = bpy.data.objects.new('Empty', None)
ob_empty_002 = bpy.data.objects.new('Empty.002', None)
ob_sphere = bpy.data.objects.new('Sphere', me_sphere)

# ---- transforms, parenting, visibility, modifiers, constraints
ob_light.location = (4.076, 1.005, 5.904)
ob_light.rotation_euler = (0.6503, 0.05522, 1.866)
ob_light.lock_rotations_4d = False
ob_light.empty_display_type = 'ARROWS'
ob_light.color = (0.0, 0.0, 0.0, 0.0)
ob_light.lineart.crease_threshold = 0.0
ob_camera.location = (7.359, -6.926, 4.958)
ob_camera.rotation_euler = (1.109, 0.0, 0.8149)
ob_camera.lock_rotations_4d = False
ob_camera.empty_display_type = 'ARROWS'
ob_camera.color = (0.0, 0.0, 0.0, 0.0)
ob_camera.display_type = 'WIRE'
ob_camera.lineart.crease_threshold = 0.0
ob_empty_001.location = (-0.1051, 1.22, 2.595)
ob_empty_001.rotation_euler = (1.571, -0.0, -0.0)
ob_empty_001.empty_display_type = 'IMAGE'
ob_empty_001.empty_display_size = 18.87
ob_empty_001.empty_image_offset = (-3.666, -0.8251)
ob_empty_001.empty_image_depth = 'BACK'
ob_empty_001.show_empty_image_perspective = False
ob_empty_001.empty_image_side = 'FRONT'
ob_empty_001.lineart.crease_threshold = 0.0
ob_cylinder.location = (-0.08237, 1.22, 0.02193)
ob_cylinder.rotation_euler = (-1.344e-07, 1.571, 0.0)
ob_cylinder.scale = (1.0, 1.0, 5.246)
ob_cylinder.lineart.crease_threshold = 0.0
ob_empty.location = (-63.84, 1.22, -11.05)
ob_empty.rotation_euler = (1.571, -0.0, -0.0)
ob_empty.empty_display_type = 'IMAGE'
ob_empty.empty_display_size = 17.01
ob_empty.empty_image_offset = (-0.2934, -0.5533)
ob_empty.empty_image_depth = 'BACK'
ob_empty.show_empty_image_perspective = False
ob_empty.empty_image_side = 'FRONT'
ob_empty.lineart.crease_threshold = 0.0
ob_empty_002.location = (-55.96, 1.22, -31.34)
ob_empty_002.rotation_euler = (1.571, -0.0, -0.0)
ob_empty_002.empty_display_type = 'IMAGE'
ob_empty_002.empty_display_size = 24.59
ob_empty_002.empty_image_offset = (-0.6729, 0.002304)
ob_empty_002.empty_image_depth = 'BACK'
ob_empty_002.show_empty_image_perspective = False
ob_empty_002.empty_image_side = 'FRONT'
ob_empty_002.lineart.crease_threshold = 0.0
ob_sphere.location = (6.479, 1.17, 0.2971)
ob_sphere.rotation_euler = (-2.758, -0.006292, 3.174)
ob_sphere.scale = (0.5751, 0.5751, 0.5751)
ob_sphere.lineart.crease_threshold = 0.0

# ---- collection membership
col_collection.objects.link(ob_light)
col_collection.objects.link(ob_camera)
col_collection.objects.link(ob_empty_001)
col_collection.objects.link(ob_cylinder)
col_collection.objects.link(ob_empty)
col_collection.objects.link(ob_empty_002)
col_collection.objects.link(ob_sphere)

# ---- scene / render settings (as saved in the file)
scene.camera = ob_camera
scene.frame_start = 1; scene.frame_end = 250; scene.frame_set(1)
scene.render.engine = 'BLENDER_EEVEE_NEXT'
scene.render.motion_blur_shutter = 1.0
scene.cycles.use_denoising = False
scene.cycles.samples = 128
scene.cycles.sampling_pattern = 'TABULATED_SOBOL'
scene.cycles.use_adaptive_sampling = False
scene.cycles.use_light_tree = False
scene.view_settings.view_transform = 'Filmic'
bpy.context.view_layer.update()
